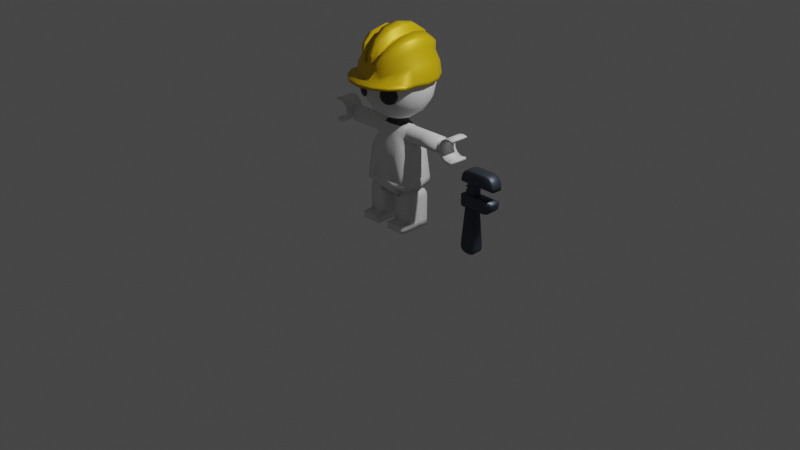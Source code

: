 # Source: Player5.blend  (saved by Blender 2.92.15; exported with 4.5.12 LTS)
import bpy
from mathutils import Matrix  # noqa: F401  (used for matrix-valued properties, if any)

bpy.ops.wm.read_factory_settings(use_empty=True)
scene = bpy.context.scene
scene.name = 'Scene'

# ---- collections
col_collection = bpy.data.collections.new('Collection'); scene.collection.children.link(col_collection)

# ---- materials (node trees are filled in below, after node groups)
mat_hattestmaterial = bpy.data.materials.new('HatTestMaterial')
mat_hattestmaterial.use_transparent_shadow = False
mat_eyetestmaterial = bpy.data.materials.new('EyeTestMaterial')
mat_eyetestmaterial.use_transparent_shadow = False
mat_spanner = bpy.data.materials.new('Spanner')
mat_spanner.use_transparent_shadow = False

# ---- material node trees
mat_hattestmaterial.use_nodes = True; mat_hattestmaterial.node_tree.nodes.clear()
_N = mat_hattestmaterial.node_tree.nodes; _L = mat_hattestmaterial.node_tree.links
n0 = _N.new('ShaderNodeBsdfPrincipled'); n0.name = 'Principled BSDF'; n0.location = (10, 300)
n0.distribution = 'GGX'
n0.subsurface_method = 'BURLEY'
n0.inputs[0].default_value = (0.8, 0.5202, 0.0, 1.0)
n0.inputs[1].default_value = 0.2426
n0.inputs[3].default_value = 1.45
n0.inputs[27].default_value = (0.0, 0.0, 0.0, 1.0)
n0.inputs[28].default_value = 1.0
n1 = _N.new('ShaderNodeOutputMaterial'); n1.name = 'Material Output'; n1.location = (300, 300)
_L.new(n0.outputs[0], n1.inputs[0])
n1.is_active_output = True
mat_eyetestmaterial.use_nodes = True; mat_eyetestmaterial.node_tree.nodes.clear()
_N = mat_eyetestmaterial.node_tree.nodes; _L = mat_eyetestmaterial.node_tree.links
n0 = _N.new('ShaderNodeBsdfPrincipled'); n0.name = 'Principled BSDF'; n0.location = (10, 300)
n0.distribution = 'GGX'
n0.subsurface_method = 'BURLEY'
n0.inputs[0].default_value = (0.03106, 0.03106, 0.03106, 1.0)
n0.inputs[3].default_value = 1.45
n0.inputs[27].default_value = (0.0, 0.0, 0.0, 1.0)
n0.inputs[28].default_value = 1.0
n1 = _N.new('ShaderNodeOutputMaterial'); n1.name = 'Material Output'; n1.location = (300, 300)
_L.new(n0.outputs[0], n1.inputs[0])
n1.is_active_output = True
mat_spanner.use_nodes = True; mat_spanner.node_tree.nodes.clear()
_N = mat_spanner.node_tree.nodes; _L = mat_spanner.node_tree.links
n0 = _N.new('ShaderNodeBsdfPrincipled'); n0.name = 'Principled BSDF'; n0.location = (10, 300)
n0.distribution = 'GGX'
n0.subsurface_method = 'BURLEY'
n0.inputs[0].default_value = (0.08071, 0.09752, 0.1282, 1.0)
n0.inputs[1].default_value = 0.7376
n0.inputs[3].default_value = 1.45
n0.inputs[27].default_value = (0.0, 0.0, 0.0, 1.0)
n0.inputs[28].default_value = 1.0
n1 = _N.new('ShaderNodeOutputMaterial'); n1.name = 'Material Output'; n1.location = (300, 300)
_L.new(n0.outputs[0], n1.inputs[0])
n1.is_active_output = True

# ---- world
world_world = bpy.data.worlds.new('World'); scene.world = world_world
world_world.use_nodes = True; world_world.node_tree.nodes.clear()
_N = world_world.node_tree.nodes; _L = world_world.node_tree.links
n0 = _N.new('ShaderNodeOutputWorld'); n0.name = 'World Output'; n0.location = (300, 300)
n1 = _N.new('ShaderNodeBackground'); n1.name = 'Background'; n1.location = (10, 300)
n1.inputs[0].default_value = (0.05088, 0.05088, 0.05088, 1.0)
_L.new(n1.outputs[0], n0.inputs[0])
n0.is_active_output = True
world_world.color = (0.05088, 0.05088, 0.05088)
world_world.use_sun_shadow = False
world_world.sun_shadow_jitter_overblur = 0.0

# ---- cameras
cam_camera = bpy.data.cameras.new('Camera')
cam_camera.clip_end = 100.0
cam_camera.ortho_scale = 7.314

# ---- lights
light_light = bpy.data.lights.new('Light', 'POINT')
light_light.transmission_factor = 0.0
light_light.energy = 1000.0
light_light.shadow_soft_size = 0.1
light_light.shadow_maximum_resolution = 0.006
light_light.use_absolute_resolution = True

# ---- meshes
me_cube_002 = bpy.data.meshes.new('Cube.002')
me_cube_002.from_pydata([(0.2516, -0.1795, 0.5044), (0.1057, -0.08598, 1.056), (0.2516, 0.1795, 0.5044), (0.121, 0.08145, 1.037), (0.0, 0.2199, 0.5044), (0.0, 0.1172, 1.064), (0.0, -0.1172, 1.064), (0.1285, 0.0, 1.074), (0.02997, 0.07236, 1.115), (0.2218, 0.1583, 0.7843), (0.2218, -0.1583, 0.7843), (0.0, -0.1938, 0.7843), (0.0, 0.1938, 0.7843), (0.2717, 0.0, 0.7843), (0.0, -0.09817, 0.3278), (0.1258, 0.08916, 0.3278), (3.835e-08, 0.2521, 1.715), (3.835e-08, 0.3294, 1.599), (0.1258, -0.08916, 0.3278), (3.835e-08, 0.3294, 1.326), (0.1258, 0.0, 0.3278), (3.835e-08, 0.1364, 1.133), (0.0, 0.0, 0.3278), (0.0, 0.09817, 0.3278), (0.05221, 0.1261, 1.792), (0.09648, 0.2329, 1.715), (0.1261, 0.3043, 1.599), (0.1364, 0.3294, 1.463), (0.1261, 0.3043, 1.326), (0.09648, 0.2329, 1.21), (0.05221, 0.1261, 1.133), (0.09648, 0.09648, 1.792), (0.1783, 0.1783, 1.715), (0.2329, 0.2329, 1.599), (0.2521, 0.2521, 1.463), (0.2329, 0.2329, 1.326), (0.1783, 0.1783, 1.21), (0.09648, 0.09648, 1.133), (0.1261, 0.05221, 1.792), (0.2329, 0.09648, 1.715), (0.3043, 0.1261, 1.599), (0.3294, 0.1364, 1.463), (0.3043, 0.1261, 1.326), (0.2329, 0.09648, 1.21), (0.1261, 0.05221, 1.133), (0.1364, 1.041e-07, 1.792), (0.2521, 8.288e-08, 1.715), (0.3294, 6.163e-08, 1.599), (0.3565, 6.163e-08, 1.463), (0.3294, 6.163e-08, 1.326), (0.2521, 8.288e-08, 1.21), (0.1364, 7.757e-08, 1.133), (0.1261, -0.05221, 1.792), (0.2329, -0.09648, 1.715), (0.3043, -0.1261, 1.599), (0.3294, -0.1364, 1.463), (0.3043, -0.1261, 1.326), (0.2329, -0.09648, 1.21), (0.1261, -0.05221, 1.133), (0.1262, 0.2003, 0.5044), (0.09648, -0.09648, 1.792), (0.1783, -0.1783, 1.715), (0.2329, -0.2329, 1.599), (0.2521, -0.2521, 1.463), (0.2329, -0.2329, 1.326), (0.1783, -0.1783, 1.21), (0.09648, -0.09648, 1.133), (0.1258, -0.1997, 0.4402), (0.1258, 0.1997, 0.4402), (0.05221, -0.1261, 1.792), (0.09648, -0.2329, 1.715), (0.1261, -0.3043, 1.599), (0.1364, -0.3294, 1.463), (0.1261, -0.3043, 1.326), (0.09648, -0.2329, 1.21), (0.05221, -0.1261, 1.133), (0.1262, -0.2003, 0.5044), (0.1545, 0.0, 0.5044), (1.244e-08, -0.1364, 1.792), (-5.662e-08, -0.2521, 1.715), (-6.725e-08, -0.3294, 1.599), (-7.788e-08, -0.3565, 1.463), (-6.725e-08, -0.3294, 1.326), (-5.662e-08, -0.2521, 1.21), (-1.944e-08, -0.1364, 1.133), (0.1258, 0.0, 0.4402), (0.0, 0.0, 0.5044), (0.309, 0.0, 0.5044), (0.3081, 0.0, 0.4402), (0.0, -0.2205, 0.5044), (0.0, -0.2199, 0.4402), (0.0, 0.2199, 0.4402), (0.2516, 0.1795, 0.4402), (0.2516, -0.1795, 0.4402), (3.835e-08, 5.753e-08, 1.819), (7.619e-08, 0.1364, 1.792), (2.728e-07, 0.3565, 1.463), (1.931e-07, 0.2521, 1.21), (3.788e-08, 0.07832, 1.115), (0.05538, 0.05538, 1.115), (0.07236, 0.02997, 1.115), (0.07832, 9.848e-08, 1.115), (0.07236, -0.02997, 1.115), (0.05538, -0.05538, 1.115), (0.02997, -0.07236, 1.115), (4.71e-09, -0.07832, 1.115), (0.1966, 0.1377, 0.8703), (0.1962, -0.1362, 0.8715), (0.0, -0.1731, 0.86), (0.0, 0.1555, 0.9242), (0.2599, 3.428e-10, 0.8366), (0.1642, 0.07436, 1.032), (0.5673, -0.09617, 0.9777), (0.5673, 0.09617, 0.9777), (0.5673, 0.0, 0.8939), (0.5673, -0.08557, 0.9305), (0.5673, 0.08557, 0.9305), (0.2433, 0.0, 0.8939), (0.1788, 0.09617, 0.9777), (0.1966, 0.08557, 0.9305), (0.1966, -0.08557, 0.9305), (0.1788, -0.09617, 0.9777), (0.1313, 0.1088, 0.9807), (0.13, -0.1141, 0.9808), (0.0, -0.1364, 0.9942), (0.0, 0.1364, 0.9942), (0.5673, 0.0, 1.074), (0.5673, 0.07436, 1.032), (0.5673, -0.07436, 1.032), (0.1642, -0.07436, 1.032), (0.1798, 0.0, 1.074), (0.1936, 0.07436, 1.032), (0.2131, -0.09617, 0.9777), (0.186, -0.07436, 1.032), (0.2062, 0.0, 1.074), (0.2282, 0.07436, 1.032), (0.1943, -0.09617, 0.9777), (0.198, 0.09617, 0.9777), (0.217, 0.09617, 0.9777), (0.2146, -0.07436, 1.032), (0.238, 0.0, 1.074), (0.06599, -0.1163, -0.0002564), (0.06599, -0.1163, 0.3214), (0.06599, 0.1163, -0.0002564), (0.06599, 0.1163, 0.3214), (0.2797, -0.1163, -0.0002564), (0.2797, -0.1156, 0.3209), (0.2797, 0.1163, -0.0002564), (0.2797, 0.1163, 0.3214), (0.1362, 0.1156, 0.3209), (0.1362, -0.1156, 0.3209), (0.1782, -0.1163, -0.0002564), (0.1782, 0.1163, -0.0002564), (0.1362, -0.1062, 0.3644), (0.2797, -0.1062, 0.3644), (0.1362, -0.08131, 0.4017), (0.2797, -0.08131, 0.4017), (0.1362, -0.04401, 0.4266), (0.2797, -0.04401, 0.4266), (0.1362, -1.721e-08, 0.4353), (0.2797, -1.721e-08, 0.4353), (0.1362, 0.04401, 0.4266), (0.2797, 0.04401, 0.4266), (0.1362, 0.08131, 0.4017), (0.2797, 0.08131, 0.4017), (0.1362, 0.1062, 0.3644), (0.2797, 0.1062, 0.3644), (0.06599, -0.1163, 0.07104), (0.06599, 0.1163, 0.07104), (0.2797, 0.1163, 0.07104), (0.2797, -0.1163, 0.07104), (0.1782, 0.1163, 0.07104), (0.1782, -0.1163, 0.07104), (0.2797, -0.221, 0.07104), (0.2797, -0.221, -0.0002564), (0.1782, -0.221, -0.0002564), (0.1782, -0.221, 0.07104), (0.06599, -0.221, -0.0002564), (0.06599, -0.221, 0.07104), (0.06599, -0.1163, 0.1962), (0.06599, 0.1163, 0.1962), (0.2797, 0.1163, 0.1962), (0.2797, -0.1163, 0.1962), (0.1362, 0.1163, 0.1962), (0.1782, -0.1163, 0.1962), (0.06599, 0.1163, 0.1535), (0.2797, 0.1163, 0.1535), (0.2797, -0.1163, 0.1535), (0.1782, -0.1163, 0.1535), (0.06599, -0.1163, 0.1535), (0.06599, -0.1163, 0.2286), (0.06599, 0.1163, 0.2286), (0.2797, 0.1163, 0.2286), (0.2797, -0.1163, 0.2286), (0.1782, -0.1163, 0.2286), (0.06599, 0.0, -0.0002564), (0.06599, 0.0, 0.3214), (0.2797, 0.0, -0.0002564), (0.2797, 0.0, 0.3214), (0.1782, 0.0, -0.0002564), (0.1362, 0.0, 0.3214), (0.2797, 0.0, 0.07104), (0.06599, 0.0, 0.07104), (0.2797, 0.0, 0.1962), (0.06599, 0.0, 0.1962), (0.06599, 0.0, 0.1535), (0.2797, 0.0, 0.1535), (0.2797, 0.0, 0.2286), (0.06599, 0.0, 0.2286), (0.5673, 0.0, 0.9828), (0.4631, 0.04718, 0.9927), (0.6432, 0.04718, 0.9927), (0.4631, 0.03336, 0.9594), (0.6432, 0.03336, 0.9594), (0.4631, -1.36e-07, 0.9456), (0.6432, -1.36e-07, 0.9456), (0.4631, -0.03336, 0.9594), (0.6432, -0.03336, 0.9594), (0.4631, -0.04718, 0.9927), (0.6432, -0.04718, 0.9927), (0.4631, -0.03336, 1.026), (0.6432, -0.03336, 1.026), (0.4631, -1.334e-07, 1.04), (0.6432, -1.334e-07, 1.04), (0.4631, 0.03336, 1.026), (0.6432, 0.03336, 1.026), (0.7675, -0.09961, 0.8684), (0.7675, 0.09469, 0.8684), (0.6796, -0.09961, 1.081), (0.6796, 0.09469, 1.081), (0.6527, -0.09961, 1.04), (0.6527, 0.09469, 1.04), (0.6432, -0.09961, 0.9927), (0.6432, 0.09469, 0.9927), (0.8151, -0.09961, 0.8779), (0.8151, 0.09469, 0.8779), (0.8151, -0.09961, 1.108), (0.8151, 0.09469, 1.108), (0.6527, -0.09961, 0.9452), (0.6527, 0.09469, 0.9452), (0.6796, -0.09961, 0.9048), (0.6796, 0.09469, 0.9048), (0.72, -0.09961, 0.8779), (0.72, 0.09469, 0.8779), (0.7675, -0.09961, 1.117), (0.7675, 0.09469, 1.117), (0.72, 0.09469, 1.108), (0.72, -0.09961, 1.108), (0.7675, 0.09469, 1.093), (0.8059, 0.09469, 1.085), (0.8059, -0.09961, 1.085), (0.7675, -0.09961, 1.093), (0.8059, 0.09469, 0.9003), (0.8059, -0.09961, 0.9003), (0.7675, 0.09469, 0.8926), (0.7675, -0.09961, 0.8926), (0.7292, 0.09469, 0.9003), (0.7292, -0.09961, 0.9003), (0.6968, 0.09469, 0.922), (0.6968, -0.09961, 0.922), (0.6751, 0.09469, 0.9544), (0.6751, -0.09961, 0.9544), (0.6674, 0.09469, 0.9927), (0.6674, -0.09961, 0.9927), (0.6751, 0.09469, 1.031), (0.6751, -0.09961, 1.031), (0.6968, 0.09469, 1.064), (0.6968, -0.09961, 1.064), (0.7292, 0.09469, 1.085), (0.7292, -0.09961, 1.085), (0.0605, 0.09932, 1.051), (0.1258, 0.1997, 0.5044), (0.05283, -0.1016, 1.06), (0.1109, -0.1761, 0.7843), (0.1109, 0.1761, 0.7843), (0.09811, -0.1547, 0.8657), (0.09829, 0.1466, 0.8973), (0.06498, -0.1252, 0.9875), (0.06565, 0.1226, 0.9874), (0.1258, -0.2, 0.5044), (0.1545, 0.0, 0.5044), (0.3977, 0.07436, 1.032), (0.3909, -0.07436, 1.032), (0.3902, -0.09617, 0.9777), (0.3921, 0.09617, 0.9777), (0.4027, 0.0, 1.074), (0.3819, -0.08557, 0.9305), (0.4053, 0.0, 0.8939), (0.3819, 0.08557, 0.9305), (0.3027, -0.07436, 1.032), (0.3204, 0.0, 1.074), (0.2892, -0.08557, 0.9305), (0.2892, 0.08557, 0.9305), (0.313, 0.07436, 1.032), (0.3016, -0.09617, 0.9777), (0.3045, 0.09617, 0.9777), (0.3243, 0.0, 0.8939), (0.3554, 0.07436, 1.032), (0.3459, -0.09617, 0.9777), (0.3483, 0.09617, 0.9777), (0.3648, 0.0, 0.8939), (0.3468, -0.07436, 1.032), (0.3615, 0.0, 1.074), (0.3356, -0.08557, 0.9305), (0.3356, 0.08557, 0.9305)], [], [(278, 270, 3, 122), (1, 129, 130, 7), (280, 87, 0, 279), (277, 272, 6, 124), (271, 2, 87, 280), (2, 9, 13, 87), (279, 273, 11, 89), (87, 13, 10, 0), (271, 274, 9, 2), (96, 17, 26, 27), (16, 95, 24, 25), (21, 97, 29, 30), (19, 96, 27, 28), (17, 16, 25, 26), (95, 94, 24), (75, 84, 105, 104), (97, 19, 28, 29), (30, 29, 36, 37), (28, 27, 34, 35), (26, 25, 32, 33), (24, 94, 31), (29, 28, 35, 36), (27, 26, 33, 34), (25, 24, 31, 32), (31, 94, 38), (21, 30, 8, 98), (36, 35, 42, 43), (34, 33, 40, 41), (32, 31, 38, 39), (37, 36, 43, 44), (35, 34, 41, 42), (33, 32, 39, 40), (43, 42, 49, 50), (41, 40, 47, 48), (39, 38, 45, 46), (44, 43, 50, 51), (42, 41, 48, 49), (40, 39, 46, 47), (38, 94, 45), (58, 66, 103, 102), (51, 50, 57, 58), (49, 48, 55, 56), (47, 46, 53, 54), (45, 94, 52), (50, 49, 56, 57), (48, 47, 54, 55), (46, 45, 52, 53), (56, 55, 63, 64), (54, 53, 61, 62), (52, 94, 60), (57, 56, 64, 65), (55, 54, 62, 63), (53, 52, 60, 61), (58, 57, 65, 66), (30, 37, 99, 8), (65, 64, 73, 74), (63, 62, 71, 72), (61, 60, 69, 70), (66, 65, 74, 75), (64, 63, 72, 73), (62, 61, 70, 71), (60, 94, 69), (72, 71, 80, 81), (70, 69, 78, 79), (75, 74, 83, 84), (73, 72, 81, 82), (71, 70, 79, 80), (69, 94, 78), (74, 73, 82, 83), (51, 58, 102, 101), (37, 44, 100, 99), (66, 75, 104, 103), (44, 51, 101, 100), (68, 59, 2, 92), (88, 87, 0, 93), (67, 76, 89, 90), (85, 88, 93, 67), (77, 86, 89, 76), (92, 2, 87, 88), (59, 4, 86, 77), (68, 92, 88, 85), (68, 85, 20, 15), (2, 59, 77, 87), (87, 77, 76, 0), (93, 0, 76, 67), (91, 4, 59, 68), (23, 15, 20, 22), (22, 20, 18, 14), (91, 68, 15, 23), (85, 67, 18, 20), (67, 90, 14, 18), (9, 106, 110, 13), (273, 275, 108, 11), (13, 110, 107, 10), (274, 276, 106, 9), (288, 284, 113, 116), (286, 287, 114, 115), (107, 110, 117, 120), (122, 3, 111, 118), (1, 123, 121, 129), (7, 130, 111, 3), (123, 107, 120, 121), (106, 122, 118, 119), (110, 106, 119, 117), (287, 288, 116, 114), (282, 128, 126, 285), (284, 281, 127, 113), (283, 286, 115, 112), (285, 126, 127, 281), (282, 283, 112, 128), (275, 277, 124, 108), (276, 278, 122, 106), (129, 121, 136, 133), (130, 134, 131, 111), (121, 120, 136), (118, 111, 131, 137), (129, 133, 134, 130), (133, 136, 132, 139), (134, 140, 135, 131), (119, 118, 137), (136, 120, 132), (137, 131, 135, 138), (133, 139, 140, 134), (119, 137, 138), (208, 196, 144, 191), (183, 149, 148, 192), (207, 198, 146, 193), (194, 150, 142, 190), (199, 197, 145, 151), (200, 196, 142, 150), (191, 144, 149, 183), (193, 146, 150, 194), (195, 199, 151, 141), (150, 146, 154, 153), (153, 154, 156, 155), (155, 156, 158, 157), (157, 158, 160, 159), (159, 160, 162, 161), (161, 162, 164, 163), (163, 164, 166, 165), (165, 166, 148, 149), (200, 165, 149), (145, 170, 173, 174), (143, 168, 171, 152), (170, 172, 176, 173), (197, 201, 170, 145), (152, 171, 169, 147), (195, 202, 168, 143), (174, 173, 176, 175), (175, 176, 178, 177), (141, 151, 175, 177), (167, 141, 177, 178), (151, 145, 174, 175), (172, 167, 178, 176), (187, 182, 184, 188), (185, 180, 183), (188, 184, 179, 189), (206, 203, 182, 187), (183, 181, 186), (205, 204, 180, 185), (202, 205, 185, 168), (171, 183, 186, 169), (201, 206, 187, 170), (172, 188, 189, 167), (168, 185, 183, 171), (170, 187, 188, 172), (182, 193, 194, 184), (180, 191, 183), (184, 194, 190, 179), (203, 207, 193, 182), (183, 192, 181), (204, 208, 191, 180), (179, 190, 208, 204), (181, 192, 207, 203), (169, 186, 206, 201), (167, 189, 205, 202), (189, 179, 204, 205), (186, 181, 203, 206), (141, 167, 202, 195), (147, 169, 201, 197), (143, 152, 199, 195), (149, 144, 196, 200), (152, 147, 197, 199), (192, 148, 198, 207), (190, 142, 196, 208), (198, 154, 146), (154, 198, 156), (156, 198, 158), (166, 198, 148), (164, 198, 166), (198, 164, 162), (162, 160, 198), (198, 160, 158), (165, 200, 163), (163, 200, 161), (161, 200, 159), (150, 153, 200), (153, 155, 200), (157, 200, 155), (159, 200, 157), (114, 116, 209), (127, 126, 209), (112, 115, 209), (116, 113, 209), (128, 112, 209), (113, 127, 209), (126, 128, 209), (115, 114, 209), (210, 211, 213, 212), (212, 213, 215, 214), (214, 215, 217, 216), (216, 217, 219, 218), (218, 219, 221, 220), (220, 221, 223, 222), (213, 211, 225, 223, 221, 219, 217, 215), (222, 223, 225, 224), (224, 225, 211, 210), (210, 212, 214, 216, 218, 220, 222, 224), (233, 232, 230, 231), (226, 255, 257, 242), (243, 256, 254, 227), (264, 266, 267, 265), (258, 260, 261, 259), (241, 240, 238, 239), (235, 234, 226, 227), (252, 254, 255, 253), (248, 249, 250, 251), (246, 247, 244, 245), (229, 228, 247, 246), (245, 244, 236, 237), (266, 268, 269, 267), (262, 264, 265, 263), (260, 262, 263, 261), (256, 258, 259, 257), (254, 256, 257, 255), (231, 230, 228, 229), (239, 238, 232, 233), (243, 242, 240, 241), (227, 226, 242, 243), (229, 266, 264, 231), (268, 248, 251, 269), (232, 263, 265, 230), (237, 249, 248, 245), (230, 265, 267, 228), (244, 251, 250, 236), (241, 258, 256, 243), (242, 257, 259, 240), (246, 268, 266, 229), (228, 267, 269, 247), (239, 260, 258, 241), (240, 259, 261, 238), (245, 248, 268, 246), (247, 269, 251, 244), (233, 262, 260, 239), (238, 261, 263, 232), (227, 254, 252, 235), (234, 253, 255, 226), (231, 264, 262, 233), (237, 236, 250, 249), (252, 253, 234, 235), (109, 125, 278, 276), (107, 123, 277, 275), (12, 109, 276, 274), (10, 107, 275, 273), (4, 12, 274, 271), (0, 10, 273, 279), (4, 271, 280, 86), (123, 1, 272, 277), (86, 280, 279, 89), (125, 5, 270, 278), (301, 298, 283, 282), (302, 285, 281, 297), (298, 303, 286, 283), (299, 297, 281, 284), (301, 282, 285, 302), (300, 304, 288, 287), (303, 300, 287, 286), (304, 299, 284, 288), (119, 138, 295, 292), (120, 117, 296, 291), (117, 119, 292, 296), (139, 289, 290, 140), (138, 135, 293, 295), (132, 120, 291, 294), (140, 290, 293, 135), (139, 132, 294, 289), (292, 295, 299, 304), (291, 296, 300, 303), (296, 292, 304, 300), (289, 301, 302, 290), (295, 293, 297, 299), (294, 291, 303, 298), (290, 302, 297, 293), (289, 294, 298, 301)])
me_cube_002.polygons.foreach_set('use_smooth', [True] * 294)
_uv = me_cube_002.uv_layers.new(name='UVMap')
_uv.uv.foreach_set('vector', [0.5937, 0.4262, 0.625, 0.4271, 0.625, 0.4793, 0.5938, 0.4774, 0.0, 0.0, 0.0, 0.0, 0.0, 0.0, 0.0, 0.0, 0.3125, 0.625, 0.375, 0.625, 0.375, 0.75, 0.3125, 0.75, 0.5938, 0.8243, 0.625, 0.8295, 0.625, 0.875, 0.5938, 0.875, 0.3125, 0.5, 0.375, 0.5, 0.375, 0.625, 0.3125, 0.625, 0.375, 0.5, 0.5, 0.5, 0.5, 0.625, 0.375, 0.625, 0.375, 0.8125, 0.5, 0.8125, 0.5, 0.875, 0.375, 0.875, 0.375, 0.625, 0.5, 0.625, 0.5, 0.75, 0.375, 0.75, 0.375, 0.4375, 0.5, 0.4375, 0.5, 0.5, 0.375, 0.5, 0.75, 0.5, 0.75, 0.625, 0.6875, 0.625, 0.6875, 0.5, 0.75, 0.75, 0.75, 0.875, 0.6875, 0.875, 0.6875, 0.75, 0.75, 0.125, 0.75, 0.25, 0.6875, 0.25, 0.6875, 0.125, 0.75, 0.375, 0.75, 0.5, 0.6875, 0.5, 0.6875, 0.375, 0.75, 0.625, 0.75, 0.75, 0.6875, 0.75, 0.6875, 0.625, 0.75, 0.875, 0.7188, 1.0, 0.6875, 0.875, 0.3125, 0.125, 0.25, 0.125, 0.25, 0.125, 0.3125, 0.125, 0.75, 0.25, 0.75, 0.375, 0.6875, 0.375, 0.6875, 0.25, 0.6875, 0.125, 0.6875, 0.25, 0.625, 0.25, 0.625, 0.125, 0.6875, 0.375, 0.6875, 0.5, 0.625, 0.5, 0.625, 0.375, 0.6875, 0.625, 0.6875, 0.75, 0.625, 0.75, 0.625, 0.625, 0.6875, 0.875, 0.6562, 1.0, 0.625, 0.875, 0.6875, 0.25, 0.6875, 0.375, 0.625, 0.375, 0.625, 0.25, 0.6875, 0.5, 0.6875, 0.625, 0.625, 0.625, 0.625, 0.5, 0.6875, 0.75, 0.6875, 0.875, 0.625, 0.875, 0.625, 0.75, 0.625, 0.875, 0.5938, 1.0, 0.5625, 0.875, 0.75, 0.125, 0.6875, 0.125, 0.6875, 0.125, 0.75, 0.125, 0.625, 0.25, 0.625, 0.375, 0.5625, 0.375, 0.5625, 0.25, 0.625, 0.5, 0.625, 0.625, 0.5625, 0.625, 0.5625, 0.5, 0.625, 0.75, 0.625, 0.875, 0.5625, 0.875, 0.5625, 0.75, 0.625, 0.125, 0.625, 0.25, 0.5625, 0.25, 0.5625, 0.125, 0.625, 0.375, 0.625, 0.5, 0.5625, 0.5, 0.5625, 0.375, 0.625, 0.625, 0.625, 0.75, 0.5625, 0.75, 0.5625, 0.625, 0.5625, 0.25, 0.5625, 0.375, 0.5, 0.375, 0.5, 0.25, 0.5625, 0.5, 0.5625, 0.625, 0.5, 0.625, 0.5, 0.5, 0.5625, 0.75, 0.5625, 0.875, 0.5, 0.875, 0.5, 0.75, 0.5625, 0.125, 0.5625, 0.25, 0.5, 0.25, 0.5, 0.125, 0.5625, 0.375, 0.5625, 0.5, 0.5, 0.5, 0.5, 0.375, 0.5625, 0.625, 0.5625, 0.75, 0.5, 0.75, 0.5, 0.625, 0.5625, 0.875, 0.5313, 1.0, 0.5, 0.875, 0.4375, 0.125, 0.375, 0.125, 0.375, 0.125, 0.4375, 0.125, 0.5, 0.125, 0.5, 0.25, 0.4375, 0.25, 0.4375, 0.125, 0.5, 0.375, 0.5, 0.5, 0.4375, 0.5, 0.4375, 0.375, 0.5, 0.625, 0.5, 0.75, 0.4375, 0.75, 0.4375, 0.625, 0.5, 0.875, 0.4688, 1.0, 0.4375, 0.875, 0.5, 0.25, 0.5, 0.375, 0.4375, 0.375, 0.4375, 0.25, 0.5, 0.5, 0.5, 0.625, 0.4375, 0.625, 0.4375, 0.5, 0.5, 0.75, 0.5, 0.875, 0.4375, 0.875, 0.4375, 0.75, 0.4375, 0.375, 0.4375, 0.5, 0.375, 0.5, 0.375, 0.375, 0.4375, 0.625, 0.4375, 0.75, 0.375, 0.75, 0.375, 0.625, 0.4375, 0.875, 0.4063, 1.0, 0.375, 0.875, 0.4375, 0.25, 0.4375, 0.375, 0.375, 0.375, 0.375, 0.25, 0.4375, 0.5, 0.4375, 0.625, 0.375, 0.625, 0.375, 0.5, 0.4375, 0.75, 0.4375, 0.875, 0.375, 0.875, 0.375, 0.75, 0.4375, 0.125, 0.4375, 0.25, 0.375, 0.25, 0.375, 0.125, 0.6875, 0.125, 0.625, 0.125, 0.625, 0.125, 0.6875, 0.125, 0.375, 0.25, 0.375, 0.375, 0.3125, 0.375, 0.3125, 0.25, 0.375, 0.5, 0.375, 0.625, 0.3125, 0.625, 0.3125, 0.5, 0.375, 0.75, 0.375, 0.875, 0.3125, 0.875, 0.3125, 0.75, 0.375, 0.125, 0.375, 0.25, 0.3125, 0.25, 0.3125, 0.125, 0.375, 0.375, 0.375, 0.5, 0.3125, 0.5, 0.3125, 0.375, 0.375, 0.625, 0.375, 0.75, 0.3125, 0.75, 0.3125, 0.625, 0.375, 0.875, 0.3438, 1.0, 0.3125, 0.875, 0.3125, 0.5, 0.3125, 0.625, 0.25, 0.625, 0.25, 0.5, 0.3125, 0.75, 0.3125, 0.875, 0.25, 0.875, 0.25, 0.75, 0.3125, 0.125, 0.3125, 0.25, 0.25, 0.25, 0.25, 0.125, 0.3125, 0.375, 0.3125, 0.5, 0.25, 0.5, 0.25, 0.375, 0.3125, 0.625, 0.3125, 0.75, 0.25, 0.75, 0.25, 0.625, 0.3125, 0.875, 0.2812, 1.0, 0.25, 0.875, 0.3125, 0.25, 0.3125, 0.375, 0.25, 0.375, 0.25, 0.25, 0.5, 0.125, 0.4375, 0.125, 0.4375, 0.125, 0.5, 0.125, 0.625, 0.125, 0.5625, 0.125, 0.5625, 0.125, 0.625, 0.125, 0.375, 0.125, 0.3125, 0.125, 0.3125, 0.125, 0.375, 0.125, 0.5625, 0.125, 0.5, 0.125, 0.5, 0.125, 0.5625, 0.125, 0.375, 0.4375, 0.625, 0.4375, 0.625, 0.5, 0.375, 0.5, 0.375, 0.625, 0.625, 0.625, 0.625, 0.75, 0.375, 0.75, 0.375, 0.8125, 0.625, 0.8125, 0.625, 0.875, 0.375, 0.875, 0.3125, 0.625, 0.375, 0.625, 0.375, 0.75, 0.3125, 0.75, 0.6875, 0.625, 0.75, 0.625, 0.75, 0.75, 0.6875, 0.75, 0.375, 0.5, 0.625, 0.5, 0.625, 0.625, 0.375, 0.625, 0.6875, 0.5, 0.75, 0.5, 0.75, 0.625, 0.6875, 0.625, 0.3125, 0.5, 0.375, 0.5, 0.375, 0.625, 0.3125, 0.625, 0.3125, 0.5, 0.3125, 0.625, 0.3125, 0.625, 0.3125, 0.5, 0.625, 0.5, 0.6875, 0.5, 0.6875, 0.625, 0.625, 0.625, 0.625, 0.625, 0.6875, 0.625, 0.6875, 0.75, 0.625, 0.75, 0.375, 0.75, 0.625, 0.75, 0.625, 0.8125, 0.375, 0.8125, 0.375, 0.375, 0.625, 0.375, 0.625, 0.4375, 0.375, 0.4375, 0.25, 0.5, 0.3125, 0.5, 0.3125, 0.625, 0.25, 0.625, 0.25, 0.625, 0.3125, 0.625, 0.3125, 0.75, 0.25, 0.75, 0.375, 0.375, 0.375, 0.4375, 0.375, 0.4375, 0.375, 0.375, 0.3125, 0.625, 0.3125, 0.75, 0.3125, 0.75, 0.3125, 0.625, 0.375, 0.8125, 0.375, 0.875, 0.375, 0.875, 0.375, 0.8125, 0.5, 0.5, 0.5368, 0.5, 0.5414, 0.6079, 0.5, 0.625, 0.5, 0.8125, 0.5355, 0.8125, 0.5338, 0.875, 0.5, 0.875, 0.5, 0.625, 0.5414, 0.6079, 0.5373, 0.75, 0.5, 0.75, 0.5, 0.4375, 0.5496, 0.4375, 0.5368, 0.5, 0.5, 0.5, 0.5625, 0.5, 0.5938, 0.5, 0.5938, 0.5, 0.5625, 0.5, 0.5625, 0.75, 0.5625, 0.625, 0.5625, 0.625, 0.5625, 0.75, 0.5373, 0.75, 0.5414, 0.6079, 0.5625, 0.625, 0.5625, 0.75, 0.5938, 0.4774, 0.625, 0.4793, 0.625, 0.5, 0.5938, 0.5, 0.625, 0.7839, 0.5938, 0.7737, 0.5938, 0.75, 0.625, 0.75, 0.0, 0.0, 0.0, 0.0, 0.0, 0.0, 0.0, 0.0, 0.5938, 0.7737, 0.5373, 0.75, 0.5625, 0.75, 0.5938, 0.75, 0.5368, 0.5, 0.5938, 0.4774, 0.5938, 0.5, 0.5625, 0.5, 0.5414, 0.6079, 0.5368, 0.5, 0.5625, 0.5, 0.5625, 0.625, 0.5625, 0.625, 0.5625, 0.5, 0.5625, 0.5, 0.5625, 0.625, 0.0, 0.0, 0.0, 0.0, 0.0, 0.0, 0.0, 0.0, 0.5938, 0.5, 0.625, 0.5, 0.625, 0.5, 0.5938, 0.5, 0.5938, 0.75, 0.5625, 0.75, 0.5625, 0.75, 0.5938, 0.75, 0.0, 0.0, 0.0, 0.0, 0.0, 0.0, 0.0, 0.0, 0.625, 0.75, 0.5938, 0.75, 0.5938, 0.75, 0.625, 0.75, 0.5355, 0.8125, 0.5938, 0.8243, 0.5938, 0.875, 0.5338, 0.875, 0.5496, 0.4375, 0.5937, 0.4262, 0.5938, 0.4774, 0.5368, 0.5, 0.625, 0.75, 0.5938, 0.75, 0.5938, 0.75, 0.625, 0.75, 0.0, 0.0, 0.0, 0.0, 0.0, 0.0, 0.0, 0.0, 0.5938, 0.75, 0.5625, 0.75, 0.5938, 0.75, 0.5938, 0.5, 0.625, 0.5, 0.625, 0.5, 0.5938, 0.5, 0.0, 0.0, 0.0, 0.0, 0.0, 0.0, 0.0, 0.0, 0.625, 0.75, 0.5938, 0.75, 0.5938, 0.75, 0.625, 0.75, 0.0, 0.0, 0.0, 0.0, 0.0, 0.0, 0.0, 0.0, 0.5625, 0.5, 0.5938, 0.5, 0.5938, 0.5, 0.5938, 0.75, 0.5625, 0.75, 0.5938, 0.75, 0.5938, 0.5, 0.625, 0.5, 0.625, 0.5, 0.5938, 0.5, 0.0, 0.0, 0.0, 0.0, 0.0, 0.0, 0.0, 0.0, 0.5625, 0.5, 0.5938, 0.5, 0.5938, 0.5, 0.5734, 0.125, 0.625, 0.125, 0.625, 0.25, 0.5734, 0.25, 0.5734, 0.3537, 0.625, 0.3537, 0.625, 0.5, 0.5734, 0.5, 0.5734, 0.625, 0.625, 0.625, 0.625, 0.75, 0.5734, 0.75, 0.5734, 0.8963, 0.625, 0.8963, 0.625, 1.0, 0.5734, 1.0, 0.2287, 0.625, 0.375, 0.625, 0.375, 0.75, 0.2287, 0.75, 0.7713, 0.625, 0.875, 0.625, 0.875, 0.75, 0.7713, 0.75, 0.5734, 0.25, 0.625, 0.25, 0.625, 0.3537, 0.5734, 0.3537, 0.5734, 0.75, 0.625, 0.75, 0.625, 0.8963, 0.5734, 0.8963, 0.125, 0.625, 0.2287, 0.625, 0.2287, 0.75, 0.125, 0.75, 0.5, 0.5, 0.5, 1.0, 0.4375, 1.0, 0.4375, 0.5, 0.4375, 0.5, 0.4375, 1.0, 0.375, 1.0, 0.375, 0.5, 0.375, 0.5, 0.375, 1.0, 0.3125, 1.0, 0.3125, 0.5, 0.3125, 0.5, 0.3125, 1.0, 0.25, 1.0, 0.25, 0.5, 0.25, 0.5, 0.25, 1.0, 0.1875, 1.0, 0.1875, 0.5, 0.1875, 0.5, 0.1875, 1.0, 0.125, 1.0, 0.125, 0.5, 0.125, 0.5, 0.125, 1.0, 0.0625, 1.0, 0.0625, 0.5, 0.0625, 0.5, 0.0625, 1.0, 0.0, 1.0, 0.0, 0.5, 0.7713, 0.625, 0.0625, 0.5, 0.7713, 0.5, 0.375, 0.75, 0.4858, 0.75, 0.4858, 0.75, 0.375, 0.75, 0.375, 0.25, 0.4858, 0.25, 0.4858, 0.3537, 0.375, 0.3537, 0.4858, 0.75, 0.4858, 0.8963, 0.4858, 0.8963, 0.4858, 0.75, 0.375, 0.625, 0.4858, 0.625, 0.4858, 0.75, 0.375, 0.75, 0.375, 0.3537, 0.4858, 0.3537, 0.4858, 0.5, 0.375, 0.5, 0.375, 0.125, 0.4858, 0.125, 0.4858, 0.25, 0.375, 0.25, 0.375, 0.75, 0.4858, 0.75, 0.4858, 0.8963, 0.375, 0.8963, 0.375, 0.8963, 0.4858, 0.8963, 0.4858, 1.0, 0.375, 1.0, 0.125, 0.75, 0.2287, 0.75, 0.2287, 0.75, 0.125, 0.75, 0.4858, 0.0, 0.375, 0.0, 0.375, 0.0, 0.4858, 0.0, 0.2287, 0.75, 0.375, 0.75, 0.375, 0.75, 0.2287, 0.75, 0.4858, 0.8963, 0.4858, 1.0, 0.4858, 1.0, 0.4858, 0.8963, 0.5316, 0.75, 0.5554, 0.75, 0.5554, 0.8963, 0.5316, 0.8963, 0.5316, 0.25, 0.5554, 0.25, 0.5316, 0.3537, 0.5316, 0.8963, 0.5554, 0.8963, 0.5554, 1.0, 0.5316, 1.0, 0.5316, 0.625, 0.5554, 0.625, 0.5554, 0.75, 0.5316, 0.75, 0.5554, 0.3537, 0.5554, 0.5, 0.5316, 0.5, 0.5316, 0.125, 0.5554, 0.125, 0.5554, 0.25, 0.5316, 0.25, 0.4858, 0.125, 0.5316, 0.125, 0.5316, 0.25, 0.4858, 0.25, 0.4858, 0.3537, 0.5316, 0.3537, 0.5316, 0.5, 0.4858, 0.5, 0.4858, 0.625, 0.5316, 0.625, 0.5316, 0.75, 0.4858, 0.75, 0.4858, 0.8963, 0.5316, 0.8963, 0.5316, 1.0, 0.4858, 1.0, 0.4858, 0.25, 0.5316, 0.25, 0.5316, 0.3537, 0.4858, 0.3537, 0.4858, 0.75, 0.5316, 0.75, 0.5316, 0.8963, 0.4858, 0.8963, 0.5554, 0.75, 0.5734, 0.75, 0.5734, 0.8963, 0.5554, 0.8963, 0.5554, 0.25, 0.5734, 0.25, 0.5554, 0.3537, 0.5554, 0.8963, 0.5734, 0.8963, 0.5734, 1.0, 0.5554, 1.0, 0.5554, 0.625, 0.5734, 0.625, 0.5734, 0.75, 0.5554, 0.75, 0.5734, 0.3537, 0.5734, 0.5, 0.5554, 0.5, 0.5554, 0.125, 0.5734, 0.125, 0.5734, 0.25, 0.5554, 0.25, 0.5554, 0.0, 0.5734, 0.0, 0.5734, 0.125, 0.5554, 0.125, 0.5554, 0.5, 0.5734, 0.5, 0.5734, 0.625, 0.5554, 0.625, 0.4858, 0.5, 0.5316, 0.5, 0.5316, 0.625, 0.4858, 0.625, 0.4858, 0.0, 0.5316, 0.0, 0.5316, 0.125, 0.4858, 0.125, 0.5316, 0.0, 0.5554, 0.0, 0.5554, 0.125, 0.5316, 0.125, 0.5316, 0.5, 0.5554, 0.5, 0.5554, 0.625, 0.5316, 0.625, 0.375, 0.0, 0.4858, 0.0, 0.4858, 0.125, 0.375, 0.125, 0.375, 0.5, 0.4858, 0.5, 0.4858, 0.625, 0.375, 0.625, 0.125, 0.5, 0.2287, 0.5, 0.2287, 0.625, 0.125, 0.625, 0.7713, 0.5, 0.875, 0.5, 0.875, 0.625, 0.7713, 0.625, 0.2287, 0.5, 0.375, 0.5, 0.375, 0.625, 0.2287, 0.625, 0.5734, 0.5, 0.625, 0.5, 0.625, 0.625, 0.5734, 0.625, 0.5734, 0.0, 0.625, 0.0, 0.625, 0.125, 0.5734, 0.125, 0.0, 0.0, 0.4375, 1.0, 0.5, 1.0, 0.4375, 1.0, 0.0, 0.0, 0.375, 1.0, 0.375, 1.0, 0.0, 0.0, 0.3125, 1.0, 0.0625, 1.0, 0.625, 0.625, 0.625, 0.5, 0.125, 1.0, 0.625, 0.625, 0.0625, 1.0, 0.625, 0.625, 0.125, 1.0, 0.1875, 1.0, 0.1875, 1.0, 0.25, 1.0, 0.625, 0.625, 0.0, 0.0, 0.25, 1.0, 0.3125, 1.0, 0.0625, 0.5, 0.7713, 0.625, 0.125, 0.5, 0.125, 0.5, 0.7713, 0.625, 0.1875, 0.5, 0.1875, 0.5, 0.7713, 0.625, 0.25, 0.5, 0.5, 0.5, 0.4375, 0.5, 0.7713, 0.625, 0.4375, 0.5, 0.375, 0.5, 0.7713, 0.625, 0.3125, 0.5, 0.7713, 0.625, 0.375, 0.5, 0.25, 0.5, 0.7713, 0.625, 0.3125, 0.5, 0.5625, 0.625, 0.5625, 0.5, 0.5625, 0.625, 0.0, 0.0, 0.0, 0.0, 0.0, 0.0, 0.5938, 0.75, 0.5625, 0.75, 0.5938, 0.75, 0.5625, 0.5, 0.5938, 0.5, 0.5625, 0.5, 0.625, 0.75, 0.5938, 0.75, 0.625, 0.75, 0.5938, 0.5, 0.625, 0.5, 0.5938, 0.5, 0.0, 0.0, 0.0, 0.0, 0.0, 0.0, 0.5625, 0.75, 0.5625, 0.625, 0.5625, 0.75, 1.0, 0.5, 1.0, 1.0, 0.875, 1.0, 0.875, 0.5, 0.875, 0.5, 0.875, 1.0, 0.75, 1.0, 0.75, 0.5, 0.75, 0.5, 0.75, 1.0, 0.625, 1.0, 0.625, 0.5, 0.625, 0.5, 0.625, 1.0, 0.5, 1.0, 0.5, 0.5, 0.5, 0.5, 0.5, 1.0, 0.375, 1.0, 0.375, 0.5, 0.375, 0.5, 0.375, 1.0, 0.25, 1.0, 0.25, 0.5, 0.4197, 0.4197, 0.25, 0.49, 0.08029, 0.4197, 0.01, 0.25, 0.08029, 0.08029, 0.25, 0.01, 0.4197, 0.08029, 0.49, 0.25, 0.25, 0.5, 0.25, 1.0, 0.125, 1.0, 0.125, 0.5, 0.125, 0.5, 0.125, 1.0, 0.0, 1.0, 0.0, 0.5, 0.75, 0.49, 0.9197, 0.4197, 0.99, 0.25, 0.9197, 0.08029, 0.75, 0.01, 0.5803, 0.08029, 0.51, 0.25, 0.5803, 0.4197, 0.25, 0.5, 0.25, 1.0, 0.1875, 1.0, 0.1875, 0.5, 0.5, 1.0, 0.5, 1.0, 0.4375, 1.0, 0.4375, 1.0, 0.4375, 0.5, 0.4375, 0.5, 0.5, 0.5, 0.5, 0.5, 0.1875, 0.5, 0.125, 0.5, 0.125, 1.0, 0.1875, 1.0, 0.375, 0.5, 0.3125, 0.5, 0.3125, 1.0, 0.375, 1.0, 0.375, 0.5, 0.375, 1.0, 0.3125, 1.0, 0.3125, 0.5, 0.5625, 0.5, 0.5625, 1.0, 0.5, 1.0, 0.5, 0.5, 0.5625, 0.5, 0.5, 0.5, 0.5, 1.0, 0.5625, 1.0, 1.0, 0.5, 0.9375, 0.5, 0.9375, 1.0, 1.0, 1.0, 0.0625, 0.5, 0.0625, 1.0, 0.0, 1.0, 0.0, 0.5, 0.125, 0.5, 0.125, 1.0, 0.0625, 1.0, 0.0625, 0.5, 1.0, 0.5, 1.0, 1.0, 0.9375, 1.0, 0.9375, 0.5, 0.125, 0.5, 0.0625, 0.5, 0.0625, 1.0, 0.125, 1.0, 0.25, 0.5, 0.1875, 0.5, 0.1875, 1.0, 0.25, 1.0, 0.3125, 0.5, 0.25, 0.5, 0.25, 1.0, 0.3125, 1.0, 0.4375, 0.5, 0.375, 0.5, 0.375, 1.0, 0.4375, 1.0, 0.5, 0.5, 0.4375, 0.5, 0.4375, 1.0, 0.5, 1.0, 0.1875, 0.5, 0.1875, 1.0, 0.125, 1.0, 0.125, 0.5, 0.3125, 0.5, 0.3125, 1.0, 0.25, 1.0, 0.25, 0.5, 0.4375, 0.5, 0.4375, 1.0, 0.375, 1.0, 0.375, 0.5, 0.5, 0.5, 0.5, 1.0, 0.4375, 1.0, 0.4375, 0.5, 0.125, 0.5, 0.125, 0.5, 0.1875, 0.5, 0.1875, 0.5, 0.0625, 0.5, 0.0, 0.5, 0.0, 1.0, 0.0625, 1.0, 0.25, 1.0, 0.25, 1.0, 0.1875, 1.0, 0.1875, 1.0, 0.9375, 0.5, 0.9375, 0.5, 1.0, 0.5, 1.0, 0.5, 0.1875, 1.0, 0.1875, 1.0, 0.125, 1.0, 0.125, 1.0, 1.0, 1.0, 1.0, 1.0, 0.9375, 1.0, 0.9375, 1.0, 0.375, 0.5, 0.375, 0.5, 0.4375, 0.5, 0.4375, 0.5, 0.4375, 1.0, 0.4375, 1.0, 0.375, 1.0, 0.375, 1.0, 0.0625, 0.5, 0.0625, 0.5, 0.125, 0.5, 0.125, 0.5, 0.125, 1.0, 0.125, 1.0, 0.0625, 1.0, 0.0625, 1.0, 0.3125, 0.5, 0.3125, 0.5, 0.375, 0.5, 0.375, 0.5, 0.375, 1.0, 0.375, 1.0, 0.3125, 1.0, 0.3125, 1.0, 0.0, 0.5, 0.0, 0.5, 0.0625, 0.5, 0.0625, 0.5, 0.0625, 1.0, 0.0625, 1.0, 0.0, 1.0, 0.0, 1.0, 0.25, 0.5, 0.25, 0.5, 0.3125, 0.5, 0.3125, 0.5, 0.3125, 1.0, 0.3125, 1.0, 0.25, 1.0, 0.25, 1.0, 0.5, 0.5, 0.5, 0.5, 0.5625, 0.5, 0.5625, 0.5, 0.5625, 1.0, 0.5625, 1.0, 0.5, 1.0, 0.5, 1.0, 0.1875, 0.5, 0.1875, 0.5, 0.25, 0.5, 0.25, 0.5, 0.9375, 0.5, 0.9375, 1.0, 0.9375, 1.0, 0.9375, 0.5, 0.5625, 0.5, 0.5625, 1.0, 0.5625, 1.0, 0.5625, 0.5, 0.5625, 0.375, 0.5938, 0.375, 0.5937, 0.4262, 0.5496, 0.4375, 0.5373, 0.75, 0.5938, 0.7737, 0.5938, 0.8243, 0.5355, 0.8125, 0.5, 0.375, 0.5625, 0.375, 0.5496, 0.4375, 0.5, 0.4375, 0.5, 0.75, 0.5373, 0.75, 0.5355, 0.8125, 0.5, 0.8125, 0.375, 0.375, 0.5, 0.375, 0.5, 0.4375, 0.375, 0.4375, 0.375, 0.75, 0.5, 0.75, 0.5, 0.8125, 0.375, 0.8125, 0.25, 0.5, 0.3125, 0.5, 0.3125, 0.625, 0.25, 0.625, 0.5938, 0.7737, 0.625, 0.7839, 0.625, 0.8295, 0.5938, 0.8243, 0.25, 0.625, 0.3125, 0.625, 0.3125, 0.75, 0.25, 0.75, 0.5938, 0.375, 0.625, 0.375, 0.625, 0.4271, 0.5937, 0.4262, 0.625, 0.75, 0.5937, 0.75, 0.5938, 0.75, 0.625, 0.75, 0.0, 0.0, 0.0, 0.0, 0.0, 0.0, 0.0, 0.0, 0.5937, 0.75, 0.5625, 0.75, 0.5625, 0.75, 0.5938, 0.75, 0.5938, 0.5, 0.625, 0.5, 0.625, 0.5, 0.5938, 0.5, 0.0, 0.0, 0.0, 0.0, 0.0, 0.0, 0.0, 0.0, 0.5625, 0.625, 0.5625, 0.5, 0.5625, 0.5, 0.5625, 0.625, 0.5625, 0.75, 0.5625, 0.625, 0.5625, 0.625, 0.5625, 0.75, 0.5625, 0.5, 0.5938, 0.5, 0.5938, 0.5, 0.5625, 0.5, 0.5625, 0.5, 0.5938, 0.5, 0.5938, 0.5, 0.5625, 0.5, 0.5625, 0.75, 0.5625, 0.625, 0.5625, 0.625, 0.5625, 0.75, 0.5625, 0.625, 0.5625, 0.5, 0.5625, 0.5, 0.5625, 0.625, 0.0, 0.0, 0.0, 0.0, 0.0, 0.0, 0.0, 0.0, 0.5938, 0.5, 0.625, 0.5, 0.625, 0.5, 0.5938, 0.5, 0.5938, 0.75, 0.5625, 0.75, 0.5625, 0.75, 0.5938, 0.75, 0.0, 0.0, 0.0, 0.0, 0.0, 0.0, 0.0, 0.0, 0.625, 0.75, 0.5938, 0.75, 0.5938, 0.75, 0.625, 0.75, 0.5625, 0.5, 0.5938, 0.5, 0.5938, 0.5, 0.5625, 0.5, 0.5625, 0.75, 0.5625, 0.625, 0.5625, 0.625, 0.5625, 0.75, 0.5625, 0.625, 0.5625, 0.5, 0.5625, 0.5, 0.5625, 0.625, 0.0, 0.0, 0.0, 0.0, 0.0, 0.0, 0.0, 0.0, 0.5938, 0.5, 0.625, 0.5, 0.625, 0.5, 0.5938, 0.5, 0.5938, 0.75, 0.5625, 0.75, 0.5625, 0.75, 0.5937, 0.75, 0.0, 0.0, 0.0, 0.0, 0.0, 0.0, 0.0, 0.0, 0.625, 0.75, 0.5938, 0.75, 0.5937, 0.75, 0.625, 0.75])
me_cube_002.use_remesh_fix_poles = True
me_cube_002.use_remesh_preserve_attributes = False
me_cube_002.use_mirror_vertex_groups = False
me_cube_002.update()
me_cube_003 = bpy.data.meshes.new('Cube.003')
me_cube_003.from_pydata([(0.0, 0.3721, 1.716), (0.05898, -0.3721, 1.704), (0.109, -0.2848, 1.825), (0.1424, -0.1541, 1.905), (0.1541, 1.192e-07, 1.934), (0.1424, 0.1541, 1.905), (0.109, 0.2848, 1.825), (0.05898, 0.3721, 1.704), (0.109, -0.3721, 1.671), (0.2014, -0.2848, 1.763), (0.2631, -0.1541, 1.825), (0.2848, 1.192e-07, 1.846), (0.2631, 0.1541, 1.825), (0.2014, 0.2848, 1.763), (0.109, 0.3721, 1.671), (0.1424, -0.3721, 1.621), (0.2631, -0.2848, 1.671), (0.3438, -0.1541, 1.704), (0.3721, 1.192e-07, 1.716), (0.3438, 0.1541, 1.704), (0.2631, 0.2848, 1.671), (0.1424, 0.3721, 1.621), (0.1541, -0.3721, 1.562), (0.2848, -0.2848, 1.562), (0.3721, -0.1541, 1.562), (0.4028, 1.248e-07, 1.562), (0.3721, 0.1541, 1.562), (0.2848, 0.2848, 1.562), (0.1541, 0.3721, 1.562), (0.0, -0.4028, 1.562), (0.0, -0.3721, 1.716), (0.0, 0.4028, 1.562), (0.05449, -0.2848, 1.836), (0.02949, 0.3721, 1.71), (0.0712, 0.1541, 1.92), (0.0712, -0.1541, 1.92), (0.02949, -0.3721, 1.71), (0.05449, 0.2848, 1.836), (0.07707, 1.192e-07, 1.949), (0.0, -0.2848, 1.933), (0.0, -0.1541, 2.021), (0.07499, -0.3721, 1.764), (0.1398, -0.2848, 1.884), (0.1732, -0.1541, 1.965), (0.1849, 1.192e-07, 1.993), (0.1732, 0.1541, 1.965), (0.1398, 0.2848, 1.884), (0.07499, 0.3721, 1.764), (0.05449, -0.2848, 1.922), (0.02949, 0.3721, 1.797), (0.0, 0.3721, 1.803), (0.0712, 0.1541, 2.006), (0.0, 0.1541, 2.021), (0.0712, -0.1541, 2.006), (0.109, -0.3721, 1.757), (0.2014, -0.2848, 1.85), (0.2631, -0.1541, 1.912), (0.2848, 1.192e-07, 1.933), (0.2631, 0.1541, 1.912), (0.2014, 0.2848, 1.85), (0.109, 0.3721, 1.757), (0.0, -0.3721, 1.803), (0.0, 1.192e-07, 2.051), (0.0, 0.2848, 1.933), (0.02949, -0.3721, 1.797), (0.05449, 0.2848, 1.922), (0.07707, 1.192e-07, 2.036), (0.1541, -0.491, 1.562), (0.2848, -0.4037, 1.562), (0.3721, -0.273, 1.562), (0.0, -0.5217, 1.562), (0.3721, -0.1541, 1.527), (0.4028, 1.248e-07, 1.527), (0.3721, 0.1541, 1.527), (0.2848, 0.2848, 1.527), (0.1541, 0.3721, 1.527), (0.0, 0.4028, 1.527), (0.1541, -0.491, 1.527), (0.2848, -0.4037, 1.527), (0.3721, -0.273, 1.527), (0.0, -0.5217, 1.527), (0.0, 0.3088, 1.527), (0.0, -0.3088, 1.527), (0.1182, 0.2853, 1.527), (0.2183, 0.2183, 1.527), (0.2853, 0.1182, 1.527), (0.3088, 9.569e-08, 1.527), (0.2853, -0.1182, 1.527), (0.2183, -0.2183, 1.527), (0.1182, -0.2853, 1.527), (0.0, 0.0, 1.893)], [], [(32, 36, 1, 2), (33, 37, 6, 7), (34, 38, 4, 5), (35, 32, 2, 3), (30, 29, 1, 36), (31, 0, 33, 7), (37, 34, 5, 6), (38, 35, 3, 4), (9, 10, 56, 55), (37, 33, 49, 65), (1, 29, 8), (31, 7, 14), (8, 9, 55, 54), (38, 34, 51, 66), (31, 14, 21), (13, 12, 19, 20), (11, 10, 17, 18), (9, 8, 15, 16), (14, 13, 20, 21), (12, 11, 18, 19), (10, 9, 16, 17), (8, 29, 15), (18, 17, 24, 25), (16, 15, 22, 23), (21, 20, 27, 28), (19, 18, 25, 26), (17, 16, 23, 24), (15, 29, 22), (31, 21, 28), (20, 19, 26, 27), (32, 35, 53, 48), (34, 37, 65, 51), (14, 7, 47, 60), (33, 0, 50, 49), (35, 38, 66, 53), (1, 8, 54, 41), (45, 44, 57, 58), (43, 42, 55, 56), (46, 45, 58, 59), (44, 43, 56, 57), (42, 41, 54, 55), (47, 46, 59, 60), (62, 40, 53, 66), (63, 52, 51, 65), (40, 39, 48, 53), (52, 62, 66, 51), (50, 63, 65, 49), (39, 61, 64, 48), (36, 32, 48, 64), (10, 11, 57, 56), (11, 12, 58, 57), (2, 1, 41, 42), (12, 13, 59, 58), (3, 2, 42, 43), (13, 14, 60, 59), (4, 3, 43, 44), (5, 4, 44, 45), (6, 5, 45, 46), (30, 36, 64, 61), (7, 6, 46, 47), (22, 29, 70, 67), (24, 23, 68, 69), (23, 22, 67, 68), (27, 26, 73, 74), (31, 28, 75, 76), (28, 27, 74, 75), (68, 67, 77, 78), (25, 24, 71, 72), (69, 68, 78, 79), (26, 25, 72, 73), (24, 69, 79, 71), (67, 70, 80, 77), (89, 77, 80, 82), (78, 77, 89, 88), (79, 78, 88, 87), (72, 71, 87, 86), (73, 72, 86, 85), (74, 73, 85, 84), (75, 74, 84, 83), (76, 75, 83, 81), (71, 79, 87), (87, 88, 90), (85, 86, 90), (88, 89, 90), (86, 87, 90), (83, 84, 90), (89, 82, 90), (81, 83, 90), (84, 85, 90)])
me_cube_003.polygons.foreach_set('use_smooth', [True] * 89)
_uv = me_cube_003.uv_layers.new(name='UVMap')
_uv.uv.foreach_set('vector', [0.7187, 0.75, 0.7188, 0.875, 0.6875, 0.875, 0.6875, 0.75, 0.7188, 0.125, 0.7187, 0.25, 0.6875, 0.25, 0.6875, 0.125, 0.7188, 0.375, 0.7188, 0.5, 0.6875, 0.5, 0.6875, 0.375, 0.7188, 0.625, 0.7187, 0.75, 0.6875, 0.75, 0.6875, 0.625, 0.75, 0.875, 0.7188, 1.0, 0.6875, 0.875, 0.7188, 0.875, 0.7188, 0.0, 0.75, 0.125, 0.7188, 0.125, 0.6875, 0.125, 0.7187, 0.25, 0.7188, 0.375, 0.6875, 0.375, 0.6875, 0.25, 0.7188, 0.5, 0.7188, 0.625, 0.6875, 0.625, 0.6875, 0.5, 0.625, 0.75, 0.625, 0.625, 0.625, 0.625, 0.625, 0.75, 0.7187, 0.25, 0.7188, 0.125, 0.7188, 0.125, 0.7187, 0.25, 0.6875, 0.875, 0.6562, 1.0, 0.625, 0.875, 0.6562, 0.0, 0.6875, 0.125, 0.625, 0.125, 0.625, 0.875, 0.625, 0.75, 0.625, 0.75, 0.625, 0.875, 0.7188, 0.5, 0.7188, 0.375, 0.7188, 0.375, 0.7188, 0.5, 0.5938, 0.0, 0.625, 0.125, 0.5625, 0.125, 0.625, 0.25, 0.625, 0.375, 0.5625, 0.375, 0.5625, 0.25, 0.625, 0.5, 0.625, 0.625, 0.5625, 0.625, 0.5625, 0.5, 0.625, 0.75, 0.625, 0.875, 0.5625, 0.875, 0.5625, 0.75, 0.625, 0.125, 0.625, 0.25, 0.5625, 0.25, 0.5625, 0.125, 0.625, 0.375, 0.625, 0.5, 0.5625, 0.5, 0.5625, 0.375, 0.625, 0.625, 0.625, 0.75, 0.5625, 0.75, 0.5625, 0.625, 0.625, 0.875, 0.5938, 1.0, 0.5625, 0.875, 0.5625, 0.5, 0.5625, 0.625, 0.5, 0.625, 0.5, 0.5, 0.5625, 0.75, 0.5625, 0.875, 0.5, 0.875, 0.5, 0.75, 0.5625, 0.125, 0.5625, 0.25, 0.5, 0.25, 0.5, 0.125, 0.5625, 0.375, 0.5625, 0.5, 0.5, 0.5, 0.5, 0.375, 0.5625, 0.625, 0.5625, 0.75, 0.5, 0.75, 0.5, 0.625, 0.5625, 0.875, 0.5313, 1.0, 0.5, 0.875, 0.5313, 0.0, 0.5625, 0.125, 0.5, 0.125, 0.5625, 0.25, 0.5625, 0.375, 0.5, 0.375, 0.5, 0.25, 0.7187, 0.75, 0.7188, 0.625, 0.7188, 0.625, 0.7187, 0.75, 0.7188, 0.375, 0.7187, 0.25, 0.7187, 0.25, 0.7188, 0.375, 0.625, 0.125, 0.6875, 0.125, 0.6875, 0.125, 0.625, 0.125, 0.7188, 0.125, 0.75, 0.125, 0.75, 0.125, 0.7188, 0.125, 0.7188, 0.625, 0.7188, 0.5, 0.7188, 0.5, 0.7188, 0.625, 0.6875, 0.875, 0.625, 0.875, 0.625, 0.875, 0.6875, 0.875, 0.6875, 0.375, 0.6875, 0.5, 0.625, 0.5, 0.625, 0.375, 0.6875, 0.625, 0.6875, 0.75, 0.625, 0.75, 0.625, 0.625, 0.6875, 0.25, 0.6875, 0.375, 0.625, 0.375, 0.625, 0.25, 0.6875, 0.5, 0.6875, 0.625, 0.625, 0.625, 0.625, 0.5, 0.6875, 0.75, 0.6875, 0.875, 0.625, 0.875, 0.625, 0.75, 0.6875, 0.125, 0.6875, 0.25, 0.625, 0.25, 0.625, 0.125, 0.75, 0.5, 0.75, 0.625, 0.7188, 0.625, 0.7188, 0.5, 0.75, 0.25, 0.75, 0.375, 0.7188, 0.375, 0.7187, 0.25, 0.75, 0.625, 0.75, 0.75, 0.7187, 0.75, 0.7188, 0.625, 0.75, 0.375, 0.75, 0.5, 0.7188, 0.5, 0.7188, 0.375, 0.75, 0.125, 0.75, 0.25, 0.7187, 0.25, 0.7188, 0.125, 0.75, 0.75, 0.75, 0.875, 0.7188, 0.875, 0.7187, 0.75, 0.7188, 0.875, 0.7187, 0.75, 0.7187, 0.75, 0.7188, 0.875, 0.625, 0.625, 0.625, 0.5, 0.625, 0.5, 0.625, 0.625, 0.625, 0.5, 0.625, 0.375, 0.625, 0.375, 0.625, 0.5, 0.6875, 0.75, 0.6875, 0.875, 0.6875, 0.875, 0.6875, 0.75, 0.625, 0.375, 0.625, 0.25, 0.625, 0.25, 0.625, 0.375, 0.6875, 0.625, 0.6875, 0.75, 0.6875, 0.75, 0.6875, 0.625, 0.625, 0.25, 0.625, 0.125, 0.625, 0.125, 0.625, 0.25, 0.6875, 0.5, 0.6875, 0.625, 0.6875, 0.625, 0.6875, 0.5, 0.6875, 0.375, 0.6875, 0.5, 0.6875, 0.5, 0.6875, 0.375, 0.6875, 0.25, 0.6875, 0.375, 0.6875, 0.375, 0.6875, 0.25, 0.75, 0.875, 0.7188, 0.875, 0.7188, 0.875, 0.75, 0.875, 0.6875, 0.125, 0.6875, 0.25, 0.6875, 0.25, 0.6875, 0.125, 0.5, 0.875, 0.5313, 1.0, 0.5313, 1.0, 0.5, 0.875, 0.5, 0.625, 0.5, 0.75, 0.5, 0.75, 0.5, 0.625, 0.5, 0.75, 0.5, 0.875, 0.5, 0.875, 0.5, 0.75, 0.5, 0.25, 0.5, 0.375, 0.5, 0.375, 0.5, 0.25, 0.5313, 0.0, 0.5, 0.125, 0.5, 0.125, 0.5313, 0.0, 0.5, 0.125, 0.5, 0.25, 0.5, 0.25, 0.5, 0.125, 0.5, 0.75, 0.5, 0.875, 0.5, 0.875, 0.5, 0.75, 0.5, 0.5, 0.5, 0.625, 0.5, 0.625, 0.5, 0.5, 0.5, 0.625, 0.5, 0.75, 0.5, 0.75, 0.5, 0.625, 0.5, 0.375, 0.5, 0.5, 0.5, 0.5, 0.5, 0.375, 0.5, 0.625, 0.5, 0.625, 0.5, 0.625, 0.5, 0.625, 0.5, 0.875, 0.5313, 1.0, 0.5313, 1.0, 0.5, 0.875, 0.0, 0.0, 0.5, 0.875, 0.5313, 1.0, 0.0, 0.0, 0.5, 0.75, 0.5, 0.875, 0.0, 0.0, 0.0, 0.0, 0.5, 0.625, 0.5, 0.75, 0.0, 0.0, 0.0, 0.0, 0.5, 0.5, 0.5, 0.625, 0.0, 0.0, 0.0, 0.0, 0.5, 0.375, 0.5, 0.5, 0.0, 0.0, 0.0, 0.0, 0.5, 0.25, 0.5, 0.375, 0.0, 0.0, 0.0, 0.0, 0.5, 0.125, 0.5, 0.25, 0.0, 0.0, 0.0, 0.0, 0.5313, 0.0, 0.5, 0.125, 0.0, 0.0, 0.0, 0.0, 0.5, 0.625, 0.5, 0.625, 0.0, 0.0, 0.0, 0.0, 0.0, 0.0, 0.0, 0.0, 0.0, 0.0, 0.0, 0.0, 0.0, 0.0, 0.0, 0.0, 0.0, 0.0, 0.0, 0.0, 0.0, 0.0, 0.0, 0.0, 0.0, 0.0, 0.0, 0.0, 0.0, 0.0, 0.0, 0.0, 0.0, 0.0, 0.0, 0.0, 0.0, 0.0, 0.0, 0.0, 0.0, 0.0, 0.0, 0.0, 0.0, 0.0, 0.0, 0.0, 0.0, 0.0])
me_cube_003.materials.append(mat_hattestmaterial)
me_cube_003.use_remesh_fix_poles = True
me_cube_003.use_remesh_preserve_attributes = False
me_cube_003.use_mirror_vertex_groups = False
me_cube_003.update()
me_cube_004 = bpy.data.meshes.new('Cube.004')
me_cube_004.from_pydata([(0.1602, -0.2733, 1.494), (0.1564, -0.2667, 1.465), (0.1564, -0.2667, 1.396), (0.1659, -0.2832, 1.348), (0.1778, -0.2775, 1.514), (0.1822, -0.2628, 1.494), (0.1851, -0.253, 1.465), (0.1861, -0.2495, 1.431), (0.1851, -0.253, 1.396), (0.1822, -0.2628, 1.367), (0.1778, -0.2775, 1.348), (0.1889, -0.2745, 1.514), (0.2027, -0.2572, 1.494), (0.2119, -0.2457, 1.465), (0.2151, -0.2416, 1.431), (0.2119, -0.2457, 1.396), (0.2027, -0.2572, 1.367), (0.1889, -0.2745, 1.348), (0.1975, -0.2745, 1.514), (0.2186, -0.2573, 1.494), (0.2327, -0.2458, 1.465), (0.2377, -0.2418, 1.431), (0.2327, -0.2458, 1.396), (0.2186, -0.2573, 1.367), (0.1975, -0.2745, 1.348), (0.2024, -0.2777, 1.514), (0.2276, -0.2632, 1.494), (0.2444, -0.2534, 1.465), (0.2503, -0.25, 1.431), (0.2444, -0.2534, 1.396), (0.2276, -0.2632, 1.367), (0.2024, -0.2777, 1.348), (0.2027, -0.2835, 1.514), (0.2282, -0.2738, 1.494), (0.2452, -0.2674, 1.465), (0.2511, -0.2651, 1.431), (0.2452, -0.2674, 1.396), (0.2282, -0.2738, 1.367), (0.2027, -0.2835, 1.348), (0.1984, -0.291, 1.514), (0.2203, -0.2877, 1.494), (0.2349, -0.2855, 1.465), (0.24, -0.2847, 1.431), (0.2349, -0.2855, 1.396), (0.2203, -0.2877, 1.367), (0.1984, -0.291, 1.348), (0.1903, -0.2991, 1.514), (0.2052, -0.3026, 1.494), (0.2151, -0.305, 1.465), (0.2186, -0.3059, 1.431), (0.2151, -0.305, 1.396), (0.2052, -0.3026, 1.367), (0.1903, -0.2991, 1.348), (0.1794, -0.3065, 1.514), (0.1851, -0.3164, 1.494), (0.1889, -0.323, 1.465), (0.1903, -0.3253, 1.431), (0.1889, -0.323, 1.396), (0.1851, -0.3164, 1.367), (0.1794, -0.3065, 1.348), (0.1675, -0.3122, 1.514), (0.1632, -0.3269, 1.494), (0.1602, -0.3367, 1.465), (0.1592, -0.3402, 1.431), (0.1602, -0.3367, 1.396), (0.1632, -0.3269, 1.367), (0.1675, -0.3122, 1.348), (0.1564, -0.3152, 1.514), (0.1426, -0.3325, 1.494), (0.1334, -0.3441, 1.465), (0.1302, -0.3481, 1.431), (0.1334, -0.3441, 1.396), (0.1426, -0.3325, 1.367), (0.1564, -0.3152, 1.348), (0.1478, -0.3152, 1.514), (0.1267, -0.3324, 1.494), (0.1126, -0.3439, 1.465), (0.1077, -0.3479, 1.431), (0.1126, -0.3439, 1.396), (0.1267, -0.3324, 1.367), (0.1478, -0.3152, 1.348), (0.143, -0.312, 1.514), (0.1178, -0.3266, 1.494), (0.1009, -0.3363, 1.465), (0.09502, -0.3397, 1.431), (0.1009, -0.3363, 1.396), (0.1178, -0.3266, 1.367), (0.143, -0.312, 1.348), (0.1426, -0.3062, 1.514), (0.1172, -0.3159, 1.494), (0.1002, -0.3223, 1.465), (0.09419, -0.3246, 1.431), (0.1002, -0.3223, 1.396), (0.1172, -0.3159, 1.367), (0.1426, -0.3062, 1.348), (0.1469, -0.2987, 1.514), (0.125, -0.302, 1.494), (0.1104, -0.3042, 1.465), (0.1053, -0.305, 1.431), (0.1104, -0.3042, 1.396), (0.125, -0.302, 1.367), (0.1469, -0.2987, 1.348), (0.1551, -0.2906, 1.514), (0.1402, -0.2871, 1.494), (0.1302, -0.2847, 1.465), (0.1267, -0.2838, 1.431), (0.1302, -0.2847, 1.396), (0.1402, -0.2871, 1.367), (0.1551, -0.2906, 1.348), (0.1727, -0.2949, 1.52), (0.1659, -0.2832, 1.514), (0.1551, -0.2644, 1.431), (0.1602, -0.2733, 1.367), (0.1727, -0.2949, 1.341)], [], [(0, 110, 4, 5), (3, 112, 9, 10), (2, 111, 7, 8), (1, 0, 5, 6), (110, 109, 4), (113, 3, 10), (112, 2, 8, 9), (111, 1, 6, 7), (8, 7, 14, 15), (6, 5, 12, 13), (4, 109, 11), (113, 10, 17), (9, 8, 15, 16), (7, 6, 13, 14), (5, 4, 11, 12), (10, 9, 16, 17), (113, 17, 24), (16, 15, 22, 23), (14, 13, 20, 21), (12, 11, 18, 19), (17, 16, 23, 24), (15, 14, 21, 22), (13, 12, 19, 20), (11, 109, 18), (21, 20, 27, 28), (19, 18, 25, 26), (24, 23, 30, 31), (22, 21, 28, 29), (20, 19, 26, 27), (18, 109, 25), (113, 24, 31), (23, 22, 29, 30), (31, 30, 37, 38), (29, 28, 35, 36), (27, 26, 33, 34), (25, 109, 32), (113, 31, 38), (30, 29, 36, 37), (28, 27, 34, 35), (26, 25, 32, 33), (34, 33, 40, 41), (32, 109, 39), (113, 38, 45), (37, 36, 43, 44), (35, 34, 41, 42), (33, 32, 39, 40), (38, 37, 44, 45), (36, 35, 42, 43), (113, 45, 52), (44, 43, 50, 51), (42, 41, 48, 49), (40, 39, 46, 47), (45, 44, 51, 52), (43, 42, 49, 50), (41, 40, 47, 48), (39, 109, 46), (47, 46, 53, 54), (52, 51, 58, 59), (50, 49, 56, 57), (48, 47, 54, 55), (46, 109, 53), (113, 52, 59), (51, 50, 57, 58), (49, 48, 55, 56), (59, 58, 65, 66), (57, 56, 63, 64), (55, 54, 61, 62), (53, 109, 60), (113, 59, 66), (58, 57, 64, 65), (56, 55, 62, 63), (54, 53, 60, 61), (60, 109, 67), (113, 66, 73), (65, 64, 71, 72), (63, 62, 69, 70), (61, 60, 67, 68), (66, 65, 72, 73), (64, 63, 70, 71), (62, 61, 68, 69), (72, 71, 78, 79), (70, 69, 76, 77), (68, 67, 74, 75), (73, 72, 79, 80), (71, 70, 77, 78), (69, 68, 75, 76), (67, 109, 74), (113, 73, 80), (80, 79, 86, 87), (78, 77, 84, 85), (76, 75, 82, 83), (74, 109, 81), (113, 80, 87), (79, 78, 85, 86), (77, 76, 83, 84), (75, 74, 81, 82), (85, 84, 91, 92), (83, 82, 89, 90), (81, 109, 88), (113, 87, 94), (86, 85, 92, 93), (84, 83, 90, 91), (82, 81, 88, 89), (87, 86, 93, 94), (113, 94, 101), (93, 92, 99, 100), (91, 90, 97, 98), (89, 88, 95, 96), (94, 93, 100, 101), (92, 91, 98, 99), (90, 89, 96, 97), (88, 109, 95), (98, 97, 104, 105), (96, 95, 102, 103), (101, 100, 107, 108), (99, 98, 105, 106), (97, 96, 103, 104), (95, 109, 102), (113, 101, 108), (100, 99, 106, 107), (108, 107, 112, 3), (106, 105, 111, 2), (104, 103, 0, 1), (102, 109, 110), (113, 108, 3), (107, 106, 2, 112), (105, 104, 1, 111), (103, 102, 110, 0)])
me_cube_004.polygons.foreach_set('use_smooth', [True] * 128)
_uv = me_cube_004.uv_layers.new(name='UVMap')
_uv.uv.foreach_set('vector', [0.75, 0.75, 0.75, 0.875, 0.6875, 0.875, 0.6875, 0.75, 0.75, 0.125, 0.75, 0.25, 0.6875, 0.25, 0.6875, 0.125, 0.75, 0.375, 0.75, 0.5, 0.6875, 0.5, 0.6875, 0.375, 0.75, 0.625, 0.75, 0.75, 0.6875, 0.75, 0.6875, 0.625, 0.75, 0.875, 0.7188, 1.0, 0.6875, 0.875, 0.7188, 0.0, 0.75, 0.125, 0.6875, 0.125, 0.75, 0.25, 0.75, 0.375, 0.6875, 0.375, 0.6875, 0.25, 0.75, 0.5, 0.75, 0.625, 0.6875, 0.625, 0.6875, 0.5, 0.6875, 0.375, 0.6875, 0.5, 0.625, 0.5, 0.625, 0.375, 0.6875, 0.625, 0.6875, 0.75, 0.625, 0.75, 0.625, 0.625, 0.6875, 0.875, 0.6562, 1.0, 0.625, 0.875, 0.6562, 0.0, 0.6875, 0.125, 0.625, 0.125, 0.6875, 0.25, 0.6875, 0.375, 0.625, 0.375, 0.625, 0.25, 0.6875, 0.5, 0.6875, 0.625, 0.625, 0.625, 0.625, 0.5, 0.6875, 0.75, 0.6875, 0.875, 0.625, 0.875, 0.625, 0.75, 0.6875, 0.125, 0.6875, 0.25, 0.625, 0.25, 0.625, 0.125, 0.5938, 0.0, 0.625, 0.125, 0.5625, 0.125, 0.625, 0.25, 0.625, 0.375, 0.5625, 0.375, 0.5625, 0.25, 0.625, 0.5, 0.625, 0.625, 0.5625, 0.625, 0.5625, 0.5, 0.625, 0.75, 0.625, 0.875, 0.5625, 0.875, 0.5625, 0.75, 0.625, 0.125, 0.625, 0.25, 0.5625, 0.25, 0.5625, 0.125, 0.625, 0.375, 0.625, 0.5, 0.5625, 0.5, 0.5625, 0.375, 0.625, 0.625, 0.625, 0.75, 0.5625, 0.75, 0.5625, 0.625, 0.625, 0.875, 0.5938, 1.0, 0.5625, 0.875, 0.5625, 0.5, 0.5625, 0.625, 0.5, 0.625, 0.5, 0.5, 0.5625, 0.75, 0.5625, 0.875, 0.5, 0.875, 0.5, 0.75, 0.5625, 0.125, 0.5625, 0.25, 0.5, 0.25, 0.5, 0.125, 0.5625, 0.375, 0.5625, 0.5, 0.5, 0.5, 0.5, 0.375, 0.5625, 0.625, 0.5625, 0.75, 0.5, 0.75, 0.5, 0.625, 0.5625, 0.875, 0.5313, 1.0, 0.5, 0.875, 0.5313, 0.0, 0.5625, 0.125, 0.5, 0.125, 0.5625, 0.25, 0.5625, 0.375, 0.5, 0.375, 0.5, 0.25, 0.5, 0.125, 0.5, 0.25, 0.4375, 0.25, 0.4375, 0.125, 0.5, 0.375, 0.5, 0.5, 0.4375, 0.5, 0.4375, 0.375, 0.5, 0.625, 0.5, 0.75, 0.4375, 0.75, 0.4375, 0.625, 0.5, 0.875, 0.4688, 1.0, 0.4375, 0.875, 0.4688, 0.0, 0.5, 0.125, 0.4375, 0.125, 0.5, 0.25, 0.5, 0.375, 0.4375, 0.375, 0.4375, 0.25, 0.5, 0.5, 0.5, 0.625, 0.4375, 0.625, 0.4375, 0.5, 0.5, 0.75, 0.5, 0.875, 0.4375, 0.875, 0.4375, 0.75, 0.4375, 0.625, 0.4375, 0.75, 0.375, 0.75, 0.375, 0.625, 0.4375, 0.875, 0.4063, 1.0, 0.375, 0.875, 0.4063, 0.0, 0.4375, 0.125, 0.375, 0.125, 0.4375, 0.25, 0.4375, 0.375, 0.375, 0.375, 0.375, 0.25, 0.4375, 0.5, 0.4375, 0.625, 0.375, 0.625, 0.375, 0.5, 0.4375, 0.75, 0.4375, 0.875, 0.375, 0.875, 0.375, 0.75, 0.4375, 0.125, 0.4375, 0.25, 0.375, 0.25, 0.375, 0.125, 0.4375, 0.375, 0.4375, 0.5, 0.375, 0.5, 0.375, 0.375, 0.3438, 0.0, 0.375, 0.125, 0.3125, 0.125, 0.375, 0.25, 0.375, 0.375, 0.3125, 0.375, 0.3125, 0.25, 0.375, 0.5, 0.375, 0.625, 0.3125, 0.625, 0.3125, 0.5, 0.375, 0.75, 0.375, 0.875, 0.3125, 0.875, 0.3125, 0.75, 0.375, 0.125, 0.375, 0.25, 0.3125, 0.25, 0.3125, 0.125, 0.375, 0.375, 0.375, 0.5, 0.3125, 0.5, 0.3125, 0.375, 0.375, 0.625, 0.375, 0.75, 0.3125, 0.75, 0.3125, 0.625, 0.375, 0.875, 0.3438, 1.0, 0.3125, 0.875, 0.3125, 0.75, 0.3125, 0.875, 0.25, 0.875, 0.25, 0.75, 0.3125, 0.125, 0.3125, 0.25, 0.25, 0.25, 0.25, 0.125, 0.3125, 0.375, 0.3125, 0.5, 0.25, 0.5, 0.25, 0.375, 0.3125, 0.625, 0.3125, 0.75, 0.25, 0.75, 0.25, 0.625, 0.3125, 0.875, 0.2812, 1.0, 0.25, 0.875, 0.2812, 0.0, 0.3125, 0.125, 0.25, 0.125, 0.3125, 0.25, 0.3125, 0.375, 0.25, 0.375, 0.25, 0.25, 0.3125, 0.5, 0.3125, 0.625, 0.25, 0.625, 0.25, 0.5, 0.25, 0.125, 0.25, 0.25, 0.1875, 0.25, 0.1875, 0.125, 0.25, 0.375, 0.25, 0.5, 0.1875, 0.5, 0.1875, 0.375, 0.25, 0.625, 0.25, 0.75, 0.1875, 0.75, 0.1875, 0.625, 0.25, 0.875, 0.2187, 1.0, 0.1875, 0.875, 0.2187, 0.0, 0.25, 0.125, 0.1875, 0.125, 0.25, 0.25, 0.25, 0.375, 0.1875, 0.375, 0.1875, 0.25, 0.25, 0.5, 0.25, 0.625, 0.1875, 0.625, 0.1875, 0.5, 0.25, 0.75, 0.25, 0.875, 0.1875, 0.875, 0.1875, 0.75, 0.1875, 0.875, 0.1562, 1.0, 0.125, 0.875, 0.1562, 0.0, 0.1875, 0.125, 0.125, 0.125, 0.1875, 0.25, 0.1875, 0.375, 0.125, 0.375, 0.125, 0.25, 0.1875, 0.5, 0.1875, 0.625, 0.125, 0.625, 0.125, 0.5, 0.1875, 0.75, 0.1875, 0.875, 0.125, 0.875, 0.125, 0.75, 0.1875, 0.125, 0.1875, 0.25, 0.125, 0.25, 0.125, 0.125, 0.1875, 0.375, 0.1875, 0.5, 0.125, 0.5, 0.125, 0.375, 0.1875, 0.625, 0.1875, 0.75, 0.125, 0.75, 0.125, 0.625, 0.125, 0.25, 0.125, 0.375, 0.0625, 0.375, 0.0625, 0.25, 0.125, 0.5, 0.125, 0.625, 0.0625, 0.625, 0.0625, 0.5, 0.125, 0.75, 0.125, 0.875, 0.0625, 0.875, 0.0625, 0.75, 0.125, 0.125, 0.125, 0.25, 0.0625, 0.25, 0.0625, 0.125, 0.125, 0.375, 0.125, 0.5, 0.0625, 0.5, 0.0625, 0.375, 0.125, 0.625, 0.125, 0.75, 0.0625, 0.75, 0.0625, 0.625, 0.125, 0.875, 0.09375, 1.0, 0.0625, 0.875, 0.09375, 0.0, 0.125, 0.125, 0.0625, 0.125, 0.0625, 0.125, 0.0625, 0.25, 0.0, 0.25, 0.0, 0.125, 0.0625, 0.375, 0.0625, 0.5, 0.0, 0.5, 0.0, 0.375, 0.0625, 0.625, 0.0625, 0.75, 0.0, 0.75, 0.0, 0.625, 0.0625, 0.875, 0.03125, 1.0, 0.0, 0.875, 0.03125, 0.0, 0.0625, 0.125, 0.0, 0.125, 0.0625, 0.25, 0.0625, 0.375, 0.0, 0.375, 0.0, 0.25, 0.0625, 0.5, 0.0625, 0.625, 0.0, 0.625, 0.0, 0.5, 0.0625, 0.75, 0.0625, 0.875, 0.0, 0.875, 0.0, 0.75, 1.0, 0.375, 1.0, 0.5, 0.9375, 0.5, 0.9375, 0.375, 1.0, 0.625, 1.0, 0.75, 0.9375, 0.75, 0.9375, 0.625, 1.0, 0.875, 0.9687, 1.0, 0.9375, 0.875, 0.9687, 0.0, 1.0, 0.125, 0.9375, 0.125, 1.0, 0.25, 1.0, 0.375, 0.9375, 0.375, 0.9375, 0.25, 1.0, 0.5, 1.0, 0.625, 0.9375, 0.625, 0.9375, 0.5, 1.0, 0.75, 1.0, 0.875, 0.9375, 0.875, 0.9375, 0.75, 1.0, 0.125, 1.0, 0.25, 0.9375, 0.25, 0.9375, 0.125, 0.9062, 0.0, 0.9375, 0.125, 0.875, 0.125, 0.9375, 0.25, 0.9375, 0.375, 0.875, 0.375, 0.875, 0.25, 0.9375, 0.5, 0.9375, 0.625, 0.875, 0.625, 0.875, 0.5, 0.9375, 0.75, 0.9375, 0.875, 0.875, 0.875, 0.875, 0.75, 0.9375, 0.125, 0.9375, 0.25, 0.875, 0.25, 0.875, 0.125, 0.9375, 0.375, 0.9375, 0.5, 0.875, 0.5, 0.875, 0.375, 0.9375, 0.625, 0.9375, 0.75, 0.875, 0.75, 0.875, 0.625, 0.9375, 0.875, 0.9062, 1.0, 0.875, 0.875, 0.875, 0.5, 0.875, 0.625, 0.8125, 0.625, 0.8125, 0.5, 0.875, 0.75, 0.875, 0.875, 0.8125, 0.875, 0.8125, 0.75, 0.875, 0.125, 0.875, 0.25, 0.8125, 0.25, 0.8125, 0.125, 0.875, 0.375, 0.875, 0.5, 0.8125, 0.5, 0.8125, 0.375, 0.875, 0.625, 0.875, 0.75, 0.8125, 0.75, 0.8125, 0.625, 0.875, 0.875, 0.8437, 1.0, 0.8125, 0.875, 0.8437, 0.0, 0.875, 0.125, 0.8125, 0.125, 0.875, 0.25, 0.875, 0.375, 0.8125, 0.375, 0.8125, 0.25, 0.8125, 0.125, 0.8125, 0.25, 0.75, 0.25, 0.75, 0.125, 0.8125, 0.375, 0.8125, 0.5, 0.75, 0.5, 0.75, 0.375, 0.8125, 0.625, 0.8125, 0.75, 0.75, 0.75, 0.75, 0.625, 0.8125, 0.875, 0.7812, 1.0, 0.75, 0.875, 0.7812, 0.0, 0.8125, 0.125, 0.75, 0.125, 0.8125, 0.25, 0.8125, 0.375, 0.75, 0.375, 0.75, 0.25, 0.8125, 0.5, 0.8125, 0.625, 0.75, 0.625, 0.75, 0.5, 0.8125, 0.75, 0.8125, 0.875, 0.75, 0.875, 0.75, 0.75])
me_cube_004.materials.append(mat_eyetestmaterial)
me_cube_004.use_remesh_fix_poles = True
me_cube_004.use_remesh_preserve_attributes = False
me_cube_004.use_mirror_vertex_groups = False
me_cube_004.update()
me_cube_005 = bpy.data.meshes.new('Cube.005')
me_cube_005.from_pydata([(-0.05891, -0.03966, 0.7342), (-0.05891, 0.03966, 0.7342), (0.05891, 0.03966, 0.7342), (0.05891, -0.03966, 0.7342), (-0.05891, 0.03966, 0.6155), (0.05891, 0.03966, 0.6155), (0.05891, -0.03966, 0.6155), (-0.05891, -0.03966, 0.6155), (-0.05891, -0.03966, 0.6946), (-0.02826, -0.03966, 0.6748), (-0.05891, -0.03966, 0.655), (-0.02826, -0.03966, 0.6352), (-0.02826, -0.03966, 0.7144), (-0.02826, 0.03966, 0.7144), (-0.05891, 0.03966, 0.6946), (-0.02826, 0.03966, 0.6748), (-0.05891, 0.03966, 0.655), (-0.02826, 0.03966, 0.6352), (0.05891, 0.03966, 0.7144), (0.05891, 0.03966, 0.6946), (0.05891, 0.03966, 0.6748), (0.05891, 0.03966, 0.655), (0.05891, 0.03966, 0.6352), (0.05891, -0.03966, 0.7144), (0.05891, -0.03966, 0.6946), (0.05891, -0.03966, 0.6748), (0.05891, -0.03966, 0.655), (0.05891, -0.03966, 0.6352), (-0.06947, -0.02574, 0.4825), (-0.04842, -0.04677, 0.4825), (-0.0869, -0.0585, 0.4825), (0.04842, -0.04677, 0.4825), (0.06947, -0.02574, 0.4825), (0.0869, -0.0585, 0.4825), (0.06947, 0.02574, 0.4825), (0.04842, 0.04677, 0.4825), (0.0869, 0.0585, 0.4825), (-0.04842, 0.04677, 0.4825), (-0.06947, 0.02574, 0.4825), (-0.0869, 0.0585, 0.4825), (-0.07261, -0.06507, 0.07976), (-0.09331, -0.04844, 0.07835), (-0.01664, -0.06947, 0.02101), (-0.01944, -0.04845, 0.0), (-0.06575, -0.06947, 0.04928), (-0.0851, -0.04844, 0.03918), (-0.04684, -0.06947, 0.02922), (-0.05807, -0.04845, 0.0105), (-0.01664, 0.06947, 0.02101), (-0.01944, 0.04845, 0.0), (-0.07261, 0.06507, 0.07976), (-0.09331, 0.04844, 0.07835), (-0.04684, 0.06947, 0.02922), (-0.05807, 0.04845, 0.0105), (-0.06575, 0.06947, 0.04928), (-0.0851, 0.04844, 0.03918), (0.01664, -0.06947, 0.02101), (0.01944, -0.04845, 0.0), (0.07261, -0.06507, 0.07976), (0.09331, -0.04844, 0.07835), (0.04684, -0.06947, 0.02922), (0.05807, -0.04845, 0.0105), (0.06575, -0.06947, 0.04928), (0.0851, -0.04844, 0.03918), (0.07261, 0.06507, 0.07976), (0.09331, 0.04844, 0.07835), (0.01664, 0.06947, 0.02101), (0.01944, 0.04845, 0.0), (0.06575, 0.06947, 0.04928), (0.0851, 0.04844, 0.03918), (0.04684, 0.06947, 0.02922), (0.05807, 0.04845, 0.0105), (0.1, -0.06733, 0.861), (0.1, -0.0543, 0.874), (0.1, 0.0543, 0.874), (0.1, 0.06733, 0.861), (-0.08697, -0.06733, 0.6024), (-0.084, -0.05655, 0.6155), (-0.1, -0.0543, 0.6024), (0.1, -0.0543, 0.7342), (0.1, -0.06733, 0.7472), (-0.08697, -0.06733, 0.7472), (-0.1, -0.0543, 0.7472), (-0.084, -0.05655, 0.7342), (0.1, 0.06733, 0.7472), (0.1, 0.0543, 0.7342), (-0.08697, 0.06733, 0.7472), (-0.084, 0.05655, 0.7342), (-0.1, 0.0543, 0.7472), (-0.1, 0.0543, 0.6024), (-0.084, 0.05655, 0.6155), (-0.08697, 0.06733, 0.6024), (0.1, 0.0543, 0.6155), (0.1, 0.06733, 0.6024), (0.1, -0.06733, 0.6024), (0.1, -0.0543, 0.6155), (0.284, 0.06733, 0.7472), (0.297, 0.0543, 0.7342), (0.284, -0.06733, 0.7472), (0.297, -0.0543, 0.7342), (-0.1, 0.0543, 0.4955), (-0.08697, 0.06733, 0.4955), (-0.084, 0.05655, 0.4825), (0.1, 0.06733, 0.4955), (0.1, 0.0543, 0.4825), (0.1, -0.0543, 0.4825), (0.1, -0.06733, 0.4955), (0.2662, 0.06733, 0.6024), (0.2792, 0.0543, 0.6155), (0.2662, -0.06733, 0.6024), (0.2792, -0.0543, 0.6155), (-0.1, -0.0543, 0.4955), (-0.084, -0.05655, 0.4825), (-0.08697, -0.06733, 0.4955), (0.01034, -0.06733, 0.861), (0.008621, -0.0543, 0.874), (-0.08697, -0.06733, 0.7637), (-0.1, -0.0543, 0.7654), (-0.03895, -0.06733, 0.8478), (-0.04569, -0.0543, 0.8594), (-0.07377, -0.06733, 0.8129), (-0.08545, -0.0543, 0.8197), (-0.08697, 0.06733, 0.7637), (-0.1, 0.0543, 0.7654), (0.01034, 0.06733, 0.861), (0.008621, 0.0543, 0.874), (-0.07377, 0.06733, 0.8129), (-0.08545, 0.0543, 0.8197), (-0.03895, 0.06733, 0.8478), (-0.04569, 0.0543, 0.8594), (0.1977, 0.06733, 0.861), (0.1995, 0.0543, 0.874), (0.284, 0.06733, 0.7747), (0.297, 0.0543, 0.7764), (0.2415, 0.06733, 0.8492), (0.2482, 0.0543, 0.8609), (0.2723, 0.06733, 0.8185), (0.2839, 0.0543, 0.8252), (0.284, -0.06733, 0.7747), (0.297, -0.0543, 0.7764), (0.1977, -0.06733, 0.861), (0.1995, -0.0543, 0.874), (0.2723, -0.06733, 0.8185), (0.2839, -0.0543, 0.8252), (0.2415, -0.06733, 0.8492), (0.2482, -0.0543, 0.8609), (0.2662, 0.06733, 0.5817), (0.2792, 0.0543, 0.58), (0.1799, 0.06733, 0.4955), (0.1817, 0.0543, 0.4825), (0.2545, 0.06733, 0.538), (0.2661, 0.0543, 0.5313), (0.2237, 0.06733, 0.5072), (0.2304, 0.0543, 0.4955), (0.1799, -0.06733, 0.4955), (0.1817, -0.0543, 0.4825), (0.2662, -0.06733, 0.5817), (0.2792, -0.0543, 0.58), (0.2237, -0.06733, 0.5072), (0.2304, -0.0543, 0.4955), (0.2545, -0.06733, 0.538), (0.2661, -0.0543, 0.5313)], [], [(72, 80, 98, 138, 142, 144, 140), (80, 72, 114, 118, 120, 116, 81), (2, 1, 87, 85), (30, 29, 31, 33, 105, 112), (106, 94, 76, 113), (23, 3, 0, 12), (18, 2, 3, 23), (13, 1, 2, 18), (12, 0, 1, 13), (6, 7, 77, 95), (92, 95, 110, 108), (7, 11, 17, 4), (111, 78, 89, 100), (79, 85, 97, 99), (1, 0, 83, 87), (4, 5, 92, 90), (82, 117, 123, 88), (0, 3, 79, 83), (101, 91, 93, 103), (103, 93, 107, 146, 150, 152, 148), (7, 4, 90, 77), (86, 122, 126, 128, 124, 75, 84), (36, 35, 37, 39, 102, 104), (3, 2, 85, 79), (94, 106, 154, 158, 160, 156, 109), (55, 45, 41, 51), (39, 38, 28, 30, 112, 102), (53, 47, 45, 55), (33, 32, 34, 36, 104, 105), (5, 6, 95, 92), (97, 133, 139, 99), (115, 125, 129, 119), (41, 28, 38, 51), (65, 34, 32, 59), (48, 52, 54, 50, 37, 35, 64, 68, 70, 66), (56, 60, 62, 58, 31, 29, 40, 44, 46, 42), (121, 127, 123, 117), (131, 141, 145, 135), (119, 129, 127, 121), (84, 75, 130, 134, 136, 132, 96), (137, 143, 139, 133), (147, 157, 161, 151), (135, 145, 143, 137), (153, 159, 155, 149), (151, 161, 159, 153), (74, 125, 115, 73), (11, 10, 16, 17), (10, 9, 15, 16), (9, 8, 14, 15), (8, 12, 13, 14), (4, 17, 22, 5), (17, 16, 21, 22), (16, 15, 20, 21), (15, 14, 19, 20), (14, 13, 18, 19), (5, 22, 27, 6), (22, 21, 26, 27), (21, 20, 25, 26), (20, 19, 24, 25), (19, 18, 23, 24), (6, 27, 11, 7), (27, 26, 10, 11), (26, 25, 9, 10), (25, 24, 8, 9), (24, 23, 12, 8), (49, 67, 57, 43), (57, 67, 71, 61), (49, 43, 47, 53), (63, 69, 65, 59), (61, 71, 69, 63), (105, 104, 149, 155), (28, 29, 30), (31, 32, 33), (34, 35, 36), (37, 38, 39), (52, 48, 49, 53), (42, 46, 47, 43), (54, 52, 53, 55), (46, 44, 45, 47), (50, 54, 55, 51), (44, 40, 41, 45), (60, 56, 57, 61), (66, 70, 71, 67), (62, 60, 61, 63), (70, 68, 69, 71), (58, 62, 63, 59), (68, 64, 65, 69), (40, 29, 28, 41), (37, 50, 51, 38), (48, 66, 67, 49), (56, 42, 43, 57), (59, 32, 31, 58), (34, 65, 64, 35), (147, 108, 110, 157), (76, 77, 78), (81, 82, 83), (86, 87, 88), (89, 90, 91), (100, 101, 102), (111, 112, 113), (80, 81, 83, 79), (86, 84, 85, 87), (82, 88, 87, 83), (113, 76, 78, 111), (77, 90, 89, 78), (90, 92, 93, 91), (95, 77, 76, 94), (97, 85, 84, 96), (98, 80, 79, 99), (91, 101, 100, 89), (106, 113, 112, 105), (101, 103, 104, 102), (111, 100, 102, 112), (110, 95, 94, 109), (107, 93, 92, 108), (118, 114, 115, 119), (124, 128, 129, 125), (120, 118, 119, 121), (128, 126, 127, 129), (116, 120, 121, 117), (126, 122, 123, 127), (73, 115, 114, 72), (117, 82, 81, 116), (122, 86, 88, 123), (75, 124, 125, 74), (134, 130, 131, 135), (140, 144, 145, 141), (136, 134, 135, 137), (144, 142, 143, 145), (132, 136, 137, 133), (142, 138, 139, 143), (150, 146, 147, 151), (156, 160, 161, 157), (152, 150, 151, 153), (160, 158, 159, 161), (148, 152, 153, 149), (158, 154, 155, 159), (130, 75, 74, 131), (72, 140, 141, 73), (96, 132, 133, 97), (138, 98, 99, 139), (149, 104, 103, 148), (108, 147, 146, 107), (109, 156, 157, 110), (154, 106, 105, 155), (74, 73, 141, 131)])
me_cube_005.polygons.foreach_set('use_smooth', [True] * 146)
_uv = me_cube_005.uv_layers.new(name='UVMap')
_uv.uv.foreach_set('vector', [0.6211, 0.75, 0.5868, 0.75, 0.5871, 0.75, 0.5963, 0.75, 0.6094, 0.75, 0.6195, 0.75, 0.6214, 0.75, 0.5868, 0.75, 0.6211, 0.75, 0.6211, 0.8621, 0.6174, 0.9237, 0.6075, 0.9672, 0.5929, 0.9837, 0.5873, 0.9837, 0.5828, 0.5, 0.5828, 0.25, 0.5828, 0.25, 0.5828, 0.5264, 0.4979, 1.0, 0.4979, 0.9621, 0.4979, 0.7879, 0.4979, 0.75, 0.4979, 0.7257, 0.4979, 0.999, 0.503, 0.75, 0.5442, 0.75, 0.5442, 0.9837, 0.503, 0.9837, 0.5772, 0.75, 0.5828, 0.75, 0.5828, 1.0, 0.5772, 1.0, 0.5772, 0.5, 0.5828, 0.5, 0.5828, 0.75, 0.5772, 0.75, 0.5772, 0.25, 0.5828, 0.25, 0.5828, 0.5, 0.5772, 0.5, 0.5772, 0.0, 0.5828, 0.0, 0.5828, 0.25, 0.5772, 0.25, 0.5492, 0.75, 0.5492, 1.0, 0.5492, 1.0, 0.5492, 0.7236, 0.5492, 0.5242, 0.5492, 0.7258, 0.5492, 0.7258, 0.5492, 0.5242, 0.5492, 0.0, 0.5548, 0.0, 0.5548, 0.25, 0.5492, 0.25, 0.503, 0.02419, 0.5442, 0.02419, 0.5442, 0.2258, 0.503, 0.2258, 0.5828, 0.7258, 0.5828, 0.5242, 0.5828, 0.5242, 0.5828, 0.7258, 0.5828, 0.25, 0.5828, 0.0, 0.5828, 0.0, 0.5828, 0.25, 0.5492, 0.25, 0.5492, 0.5, 0.5492, 0.5264, 0.5492, 0.25, 0.5876, 0.02419, 0.5943, 0.02419, 0.5943, 0.2258, 0.5876, 0.2258, 0.5828, 1.0, 0.5828, 0.75, 0.5828, 0.7236, 0.5828, 1.0, 0.503, 0.2663, 0.5442, 0.2663, 0.5442, 0.5, 0.503, 0.5, 0.503, 0.5, 0.5442, 0.5, 0.5419, 0.5, 0.5299, 0.5, 0.5146, 0.5, 0.5042, 0.5, 0.5024, 0.5, 0.5492, 0.0, 0.5492, 0.25, 0.5492, 0.25, 0.5492, 0.0, 0.5873, 0.2663, 0.5929, 0.2663, 0.6075, 0.2828, 0.6174, 0.3263, 0.6211, 0.3879, 0.6211, 0.5, 0.5868, 0.5, 0.4979, 0.5, 0.4979, 0.4621, 0.4979, 0.2879, 0.4979, 0.25, 0.4979, 0.251, 0.4979, 0.5243, 0.5828, 0.75, 0.5828, 0.5, 0.5828, 0.5242, 0.5828, 0.7258, 0.5442, 0.75, 0.503, 0.75, 0.5024, 0.75, 0.5042, 0.75, 0.5146, 0.75, 0.5299, 0.75, 0.5419, 0.75, 0.3851, 0.2122, 0.3851, 0.03783, 0.395, 0.03783, 0.395, 0.2122, 0.4979, 0.25, 0.4979, 0.1938, 0.4979, 0.05619, 0.4979, 0.0, 0.4979, 0.001492, 0.4979, 0.2485, 0.1759, 0.5378, 0.1759, 0.7122, 0.125, 0.7122, 0.125, 0.5378, 0.4979, 0.75, 0.4979, 0.6938, 0.4979, 0.5562, 0.4979, 0.5, 0.4979, 0.5242, 0.4979, 0.7258, 0.5492, 0.5, 0.5492, 0.75, 0.5492, 0.7258, 0.5492, 0.5242, 0.5828, 0.5242, 0.5974, 0.5242, 0.5974, 0.7258, 0.5828, 0.7258, 0.7392, 0.7258, 0.7392, 0.5242, 0.8071, 0.5242, 0.8071, 0.7258, 0.395, 0.03783, 0.4979, 0.05619, 0.4979, 0.1938, 0.395, 0.2122, 0.395, 0.5378, 0.4979, 0.5562, 0.4979, 0.6938, 0.395, 0.7122, 0.3791, 0.3551, 0.3819, 0.3153, 0.3871, 0.2896, 0.3949, 0.2786, 0.4979, 0.2879, 0.4979, 0.4621, 0.3937, 0.4751, 0.3811, 0.4716, 0.3654, 0.4532, 0.3745, 0.4023, 0.3745, 0.8477, 0.3654, 0.7968, 0.3811, 0.7784, 0.3937, 0.7749, 0.4979, 0.7879, 0.4979, 0.9621, 0.3949, 0.9714, 0.3871, 0.9604, 0.3819, 0.9347, 0.3791, 0.8949, 0.6096, 0.02419, 0.6096, 0.2258, 0.5943, 0.2258, 0.5943, 0.02419, 0.625, 0.5242, 0.625, 0.7258, 0.6238, 0.7258, 0.6238, 0.5242, 0.625, 0.02419, 0.625, 0.2258, 0.6096, 0.2258, 0.6096, 0.02419, 0.5868, 0.5, 0.6211, 0.5, 0.6214, 0.5, 0.6195, 0.5, 0.6094, 0.5, 0.5963, 0.5, 0.5871, 0.5, 0.6112, 0.5242, 0.6112, 0.7258, 0.5974, 0.7258, 0.5974, 0.5242, 0.5256, 0.5242, 0.5256, 0.7258, 0.5118, 0.7258, 0.5118, 0.5242, 0.6238, 0.5242, 0.6238, 0.7258, 0.6112, 0.7258, 0.6112, 0.5242, 0.4992, 0.5242, 0.4992, 0.7258, 0.4979, 0.7258, 0.4979, 0.5242, 0.5118, 0.5242, 0.5118, 0.7258, 0.4992, 0.7258, 0.4992, 0.5242, 0.625, 0.5242, 0.7392, 0.5242, 0.7392, 0.7258, 0.625, 0.7258, 0.5548, 0.0, 0.5604, 0.0, 0.5604, 0.25, 0.5548, 0.25, 0.5604, 0.0, 0.566, 0.0, 0.566, 0.25, 0.5604, 0.25, 0.566, 0.0, 0.5716, 0.0, 0.5716, 0.25, 0.566, 0.25, 0.5716, 0.0, 0.5772, 0.0, 0.5772, 0.25, 0.5716, 0.25, 0.5492, 0.25, 0.5548, 0.25, 0.5548, 0.5, 0.5492, 0.5, 0.5548, 0.25, 0.5604, 0.25, 0.5604, 0.5, 0.5548, 0.5, 0.5604, 0.25, 0.566, 0.25, 0.566, 0.5, 0.5604, 0.5, 0.566, 0.25, 0.5716, 0.25, 0.5716, 0.5, 0.566, 0.5, 0.5716, 0.25, 0.5772, 0.25, 0.5772, 0.5, 0.5716, 0.5, 0.5492, 0.5, 0.5548, 0.5, 0.5548, 0.75, 0.5492, 0.75, 0.5548, 0.5, 0.5604, 0.5, 0.5604, 0.75, 0.5548, 0.75, 0.5604, 0.5, 0.566, 0.5, 0.566, 0.75, 0.5604, 0.75, 0.566, 0.5, 0.5716, 0.5, 0.5716, 0.75, 0.566, 0.75, 0.5716, 0.5, 0.5772, 0.5, 0.5772, 0.75, 0.5716, 0.75, 0.5492, 0.75, 0.5548, 0.75, 0.5548, 1.0, 0.5492, 1.0, 0.5548, 0.75, 0.5604, 0.75, 0.5604, 1.0, 0.5548, 1.0, 0.5604, 0.75, 0.566, 0.75, 0.566, 1.0, 0.5604, 1.0, 0.566, 0.75, 0.5716, 0.75, 0.5716, 1.0, 0.566, 1.0, 0.5716, 0.75, 0.5772, 0.75, 0.5772, 1.0, 0.5716, 1.0, 0.2252, 0.5378, 0.2748, 0.5378, 0.2748, 0.7122, 0.2252, 0.7122, 0.2748, 0.7122, 0.2748, 0.5378, 0.342, 0.526, 0.342, 0.724, 0.2252, 0.5378, 0.2252, 0.7122, 0.1759, 0.7122, 0.1759, 0.5378, 0.3851, 0.7155, 0.3851, 0.5345, 0.395, 0.5378, 0.395, 0.7122, 0.342, 0.724, 0.342, 0.526, 0.3851, 0.5345, 0.3851, 0.7155, 0.4979, 0.7258, 0.4979, 0.5242, 0.4979, 0.5242, 0.4979, 0.7258, 0.4979, 0.05619, 0.4979, 0.0, 0.4979, 0.0, 0.4979, 0.7879, 0.4982, 0.7501, 0.4979, 0.75, 0.4979, 0.5562, 0.4983, 0.5001, 0.4979, 0.5, 0.4979, 0.2879, 0.4982, 0.2501, 0.4979, 0.25, 0.1832, 0.5, 0.2217, 0.5, 0.2252, 0.5378, 0.1759, 0.5378, 0.2217, 0.75, 0.1832, 0.75, 0.1759, 0.7122, 0.2252, 0.7122, 0.1326, 0.5, 0.1682, 0.5, 0.1759, 0.5378, 0.125, 0.5378, 0.1682, 0.75, 0.1326, 0.75, 0.125, 0.7122, 0.1759, 0.7122, 0.3943, 0.25, 0.3866, 0.25, 0.3851, 0.2122, 0.395, 0.2122, 0.3866, 0.0, 0.3943, 0.0, 0.395, 0.03783, 0.3851, 0.03783, 0.332, 0.7644, 0.2795, 0.7512, 0.2748, 0.7122, 0.342, 0.724, 0.2795, 0.4988, 0.332, 0.4856, 0.342, 0.526, 0.2748, 0.5378, 0.3811, 0.7784, 0.3654, 0.7968, 0.342, 0.724, 0.3851, 0.7155, 0.3654, 0.4532, 0.3811, 0.4716, 0.3851, 0.5345, 0.342, 0.526, 0.3937, 0.7749, 0.3811, 0.7784, 0.3851, 0.7155, 0.395, 0.7122, 0.3811, 0.4716, 0.3937, 0.4751, 0.395, 0.5378, 0.3851, 0.5345, 0.3949, 0.9714, 0.4979, 0.9621, 0.4979, 1.0, 0.3953, 1.0, 0.4979, 0.2879, 0.3949, 0.2786, 0.395, 0.2122, 0.4979, 0.1938, 0.2288, 0.5, 0.2712, 0.5, 0.2748, 0.5378, 0.2252, 0.5378, 0.2712, 0.75, 0.2288, 0.75, 0.2252, 0.7122, 0.2748, 0.7122, 0.395, 0.7122, 0.4979, 0.6938, 0.4979, 0.7879, 0.3937, 0.7749, 0.4979, 0.5562, 0.395, 0.5378, 0.3937, 0.4751, 0.4979, 0.4621, 0.5256, 0.5242, 0.5492, 0.5242, 0.5492, 0.7258, 0.5256, 0.7258, 0.5442, 0.9837, 0.5492, 0.98, 0.5442, 1.0, 0.5876, 0.0, 0.5828, 0.02419, 0.5828, 0.02, 0.5873, 0.2663, 0.5828, 0.25, 0.5876, 0.2258, 0.5442, 0.2258, 0.5492, 0.25, 0.5442, 0.2663, 0.503, 0.2258, 0.503, 0.2663, 0.4979, 0.2485, 0.503, 0.02419, 0.4979, 0.02, 0.503, 0.0, 0.5868, 0.75, 0.5873, 0.9837, 0.5828, 1.0, 0.5828, 0.7236, 0.5873, 0.2663, 0.5868, 0.5, 0.5828, 0.5264, 0.5828, 0.25, 0.5876, 0.02419, 0.5876, 0.2258, 0.5828, 0.25, 0.5828, 0.0, 0.503, 0.0, 0.5442, 0.0, 0.5442, 0.02419, 0.503, 0.02419, 0.5492, 0.0, 0.5492, 0.25, 0.5442, 0.2258, 0.5442, 0.02419, 0.5492, 0.25, 0.5492, 0.5264, 0.5442, 0.5, 0.5442, 0.2663, 0.5492, 0.7236, 0.5492, 1.0, 0.5442, 0.9837, 0.5442, 0.75, 0.5828, 0.5242, 0.5828, 0.5242, 0.5868, 0.5, 0.5871, 0.5, 0.5871, 0.75, 0.5868, 0.75, 0.5828, 0.7258, 0.5828, 0.7258, 0.5442, 0.2663, 0.503, 0.2663, 0.503, 0.2258, 0.5442, 0.2258, 0.503, 0.75, 0.503, 0.9837, 0.4979, 0.999, 0.4979, 0.7257, 0.503, 0.2663, 0.503, 0.5, 0.4979, 0.5243, 0.4979, 0.251, 0.503, 0.02419, 0.503, 0.2258, 0.4979, 0.2485, 0.4979, 0.001492, 0.5492, 0.7258, 0.5492, 0.7258, 0.5442, 0.75, 0.5419, 0.75, 0.5419, 0.5, 0.5442, 0.5, 0.5492, 0.5242, 0.5492, 0.5242, 0.6174, 0.9237, 0.6211, 0.8621, 0.625, 0.8642, 0.6209, 0.9321, 0.6211, 0.3879, 0.6174, 0.3263, 0.6209, 0.3179, 0.625, 0.3858, 0.6075, 0.9672, 0.6174, 0.9237, 0.6209, 0.9321, 0.6096, 0.9818, 0.6174, 0.3263, 0.6075, 0.2828, 0.6096, 0.2682, 0.6209, 0.3179, 0.5947, 0.0, 0.6087, 0.0, 0.6096, 0.02419, 0.5943, 0.02419, 0.6087, 0.25, 0.5947, 0.25, 0.5943, 0.2258, 0.6096, 0.2258, 0.625, 0.75, 0.625, 0.8642, 0.6211, 0.8621, 0.6211, 0.75, 0.5943, 0.02419, 0.5876, 0.02419, 0.5876, 0.0, 0.5936, 0.0, 0.5929, 0.2663, 0.5873, 0.2663, 0.5876, 0.2258, 0.5943, 0.2258, 0.6211, 0.5, 0.6211, 0.3879, 0.625, 0.3858, 0.625, 0.5, 0.6195, 0.5, 0.6214, 0.5, 0.625, 0.5242, 0.6238, 0.5242, 0.6214, 0.75, 0.6195, 0.75, 0.6238, 0.7258, 0.625, 0.7258, 0.6094, 0.5, 0.6195, 0.5, 0.6238, 0.5242, 0.6112, 0.5242, 0.6195, 0.75, 0.6094, 0.75, 0.6112, 0.7258, 0.6238, 0.7258, 0.5963, 0.5, 0.6094, 0.5, 0.6112, 0.5242, 0.5974, 0.5242, 0.6094, 0.75, 0.5963, 0.75, 0.5974, 0.7258, 0.6112, 0.7258, 0.5146, 0.5, 0.5299, 0.5, 0.5256, 0.5242, 0.5118, 0.5242, 0.5299, 0.75, 0.5146, 0.75, 0.5118, 0.7258, 0.5256, 0.7258, 0.5042, 0.5, 0.5146, 0.5, 0.5118, 0.5242, 0.4992, 0.5242, 0.5146, 0.75, 0.5042, 0.75, 0.4992, 0.7258, 0.5118, 0.7258, 0.5024, 0.5, 0.5042, 0.5, 0.4992, 0.5242, 0.4979, 0.5242, 0.5042, 0.75, 0.5024, 0.75, 0.4979, 0.7258, 0.4992, 0.7258, 0.6214, 0.5, 0.6211, 0.5, 0.625, 0.5242, 0.625, 0.5242, 0.6211, 0.75, 0.6214, 0.75, 0.625, 0.7258, 0.625, 0.7258, 0.5871, 0.5, 0.5963, 0.5, 0.5974, 0.5242, 0.5828, 0.5242, 0.5963, 0.75, 0.5871, 0.75, 0.5828, 0.7258, 0.5974, 0.7258, 0.4979, 0.5242, 0.4979, 0.5242, 0.503, 0.5, 0.5024, 0.5, 0.5492, 0.5242, 0.5256, 0.5242, 0.5299, 0.5, 0.5419, 0.5, 0.5419, 0.75, 0.5299, 0.75, 0.5256, 0.7258, 0.5492, 0.7258, 0.5024, 0.75, 0.503, 0.75, 0.4979, 0.7258, 0.4979, 0.7258, 0.625, 0.5242, 0.625, 0.7258, 0.625, 0.7258, 0.625, 0.5242])
me_cube_005.materials.append(mat_spanner)
me_cube_005.use_remesh_fix_poles = True
me_cube_005.use_remesh_preserve_attributes = False
me_cube_005.use_mirror_vertex_groups = False
me_cube_005.update()

# ---- objects
ob_light = bpy.data.objects.new('Light', light_light)
ob_camera = bpy.data.objects.new('Camera', cam_camera)
ob_cube_002 = bpy.data.objects.new('Cube.002', me_cube_002)
ob_cube_003 = bpy.data.objects.new('Cube.003', me_cube_003)
ob_cube_004 = bpy.data.objects.new('Cube.004', me_cube_004)
ob_cube_005 = bpy.data.objects.new('Cube.005', me_cube_005)

# ---- transforms, parenting, visibility, modifiers, constraints
ob_light.location = (4.076, 1.005, 5.904)
ob_light.rotation_euler = (0.6503, 0.05522, 1.866)
ob_light.lock_rotations_4d = False
ob_light.empty_display_type = 'ARROWS'
ob_light.color = (0.0, 0.0, 0.0, 0.0)
ob_light.lineart.crease_threshold = 0.0
ob_camera.location = (7.359, -6.926, 4.958)
ob_camera.rotation_euler = (1.109, 0.0, 0.8149)
ob_camera.lock_rotations_4d = False
ob_camera.empty_display_type = 'ARROWS'
ob_camera.color = (0.0, 0.0, 0.0, 0.0)
ob_camera.display_type = 'WIRE'
ob_camera.lineart.crease_threshold = 0.0
ob_cube_002.location = (0.0, 0.0, 0.0)
ob_cube_002.lineart.crease_threshold = 0.0
_m = ob_cube_002.modifiers.new('Mirror', 'MIRROR')
ob_cube_003.location = (0.0, 0.0, 0.0)
ob_cube_003.lineart.crease_threshold = 0.0
_m = ob_cube_003.modifiers.new('Mirror', 'MIRROR')
ob_cube_004.location = (0.0, 0.0, 0.0)
ob_cube_004.lineart.crease_threshold = 0.0
_m = ob_cube_004.modifiers.new('Mirror', 'MIRROR')
ob_cube_005.location = (1.0, 0.0, 0.0)
ob_cube_005.lineart.crease_threshold = 0.0

# ---- collection membership
col_collection.objects.link(ob_light)
col_collection.objects.link(ob_camera)
col_collection.objects.link(ob_cube_002)
col_collection.objects.link(ob_cube_003)
col_collection.objects.link(ob_cube_004)
col_collection.objects.link(ob_cube_005)

# ---- scene / render settings (as saved in the file)
scene.camera = ob_camera
scene.frame_start = 1; scene.frame_end = 250; scene.frame_set(1)
scene.render.engine = 'BLENDER_EEVEE_NEXT'
scene.cycles.use_denoising = False
scene.cycles.samples = 128
scene.cycles.sampling_pattern = 'TABULATED_SOBOL'
scene.cycles.use_adaptive_sampling = False
scene.cycles.use_light_tree = False
scene.view_settings.view_transform = 'Filmic'
bpy.context.view_layer.update()

